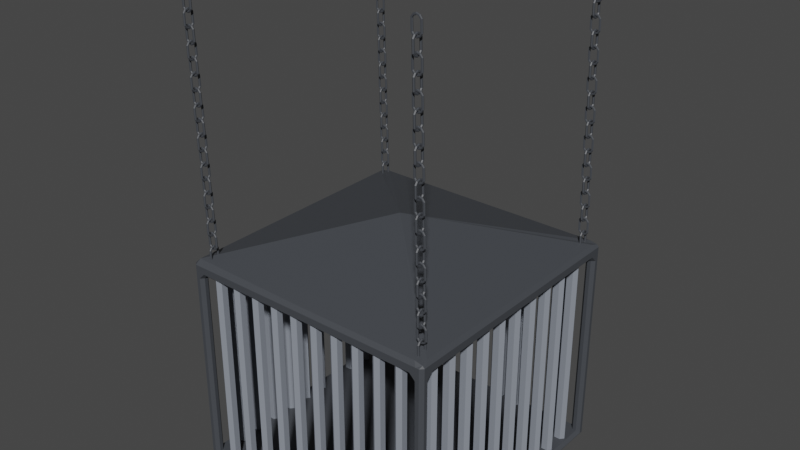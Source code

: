 # Source: Cage.blend  (saved by Blender 3.3.6; exported with 4.5.12 LTS)
import bpy
from mathutils import Matrix  # noqa: F401  (used for matrix-valued properties, if any)

bpy.ops.wm.read_factory_settings(use_empty=True)
scene = bpy.context.scene
scene.name = 'Scene'

# ---- collections
col_collection = bpy.data.collections.new('Collection'); scene.collection.children.link(col_collection)

# ---- materials (node trees are filled in below, after node groups)
mat_material = bpy.data.materials.new('Material')
mat_material.alpha_threshold = 0.0
mat_material.use_transparent_shadow = False
mat_material.roughness = 0.5
mat_material.line_color = (0.0, 0.0, 0.0, 1.0)
mat_material_001 = bpy.data.materials.new('Material.001')
mat_material_001.use_transparent_shadow = False
mat_material_002 = bpy.data.materials.new('Material.002')
mat_material_002.use_transparent_shadow = False
mat_material_003 = bpy.data.materials.new('Material.003')
mat_material_003.use_transparent_shadow = False
mat_material_004 = bpy.data.materials.new('Material.004')
mat_material_004.use_transparent_shadow = False
mat_material_005 = bpy.data.materials.new('Material.005')
mat_material_005.use_transparent_shadow = False

# ---- material node trees
mat_material.use_nodes = True; mat_material.node_tree.nodes.clear()
_N = mat_material.node_tree.nodes; _L = mat_material.node_tree.links
n0 = _N.new('ShaderNodeOutputMaterial'); n0.name = 'Material Output'; n0.location = (300, 300)
n1 = _N.new('ShaderNodeBsdfPrincipled'); n1.name = 'Principled BSDF'; n1.location = (10, 300)
n1.distribution = 'GGX'
n1.subsurface_method = 'RANDOM_WALK_SKIN'
n1.inputs[0].default_value = (0.05613, 0.06125, 0.07036, 1.0)
n1.inputs[3].default_value = 1.45
n1.inputs[27].default_value = (0.0, 0.0, 0.0, 1.0)
n1.inputs[28].default_value = 1.0
_L.new(n1.outputs[0], n0.inputs[0])
n0.is_active_output = True
mat_material_001.use_nodes = True; mat_material_001.node_tree.nodes.clear()
_N = mat_material_001.node_tree.nodes; _L = mat_material_001.node_tree.links
n0 = _N.new('ShaderNodeBsdfPrincipled'); n0.name = 'Principled BSDF'; n0.location = (10, 300)
n0.distribution = 'GGX'
n0.subsurface_method = 'RANDOM_WALK_SKIN'
n0.inputs[0].default_value = (0.2384, 0.2623, 0.305, 1.0)
n0.inputs[3].default_value = 1.45
n0.inputs[27].default_value = (0.0, 0.0, 0.0, 1.0)
n0.inputs[28].default_value = 1.0
n1 = _N.new('ShaderNodeOutputMaterial'); n1.name = 'Material Output'; n1.location = (300, 300)
_L.new(n0.outputs[0], n1.inputs[0])
n1.is_active_output = True
mat_material_002.use_nodes = True; mat_material_002.node_tree.nodes.clear()
_N = mat_material_002.node_tree.nodes; _L = mat_material_002.node_tree.links
n0 = _N.new('ShaderNodeBsdfPrincipled'); n0.name = 'Principled BSDF'; n0.location = (10, 300)
n0.distribution = 'GGX'
n0.subsurface_method = 'RANDOM_WALK_SKIN'
n0.inputs[0].default_value = (0.2384, 0.2623, 0.305, 1.0)
n0.inputs[3].default_value = 1.45
n0.inputs[27].default_value = (0.0, 0.0, 0.0, 1.0)
n0.inputs[28].default_value = 1.0
n1 = _N.new('ShaderNodeOutputMaterial'); n1.name = 'Material Output'; n1.location = (300, 300)
_L.new(n0.outputs[0], n1.inputs[0])
n1.is_active_output = True
mat_material_003.use_nodes = True; mat_material_003.node_tree.nodes.clear()
_N = mat_material_003.node_tree.nodes; _L = mat_material_003.node_tree.links
n0 = _N.new('ShaderNodeBsdfPrincipled'); n0.name = 'Principled BSDF'; n0.location = (10, 300)
n0.distribution = 'GGX'
n0.subsurface_method = 'RANDOM_WALK_SKIN'
n0.inputs[0].default_value = (0.2384, 0.2623, 0.305, 1.0)
n0.inputs[3].default_value = 1.45
n0.inputs[27].default_value = (0.0, 0.0, 0.0, 1.0)
n0.inputs[28].default_value = 1.0
n1 = _N.new('ShaderNodeOutputMaterial'); n1.name = 'Material Output'; n1.location = (300, 300)
_L.new(n0.outputs[0], n1.inputs[0])
n1.is_active_output = True
mat_material_004.use_nodes = True; mat_material_004.node_tree.nodes.clear()
_N = mat_material_004.node_tree.nodes; _L = mat_material_004.node_tree.links
n0 = _N.new('ShaderNodeBsdfPrincipled'); n0.name = 'Principled BSDF'; n0.location = (10, 300)
n0.distribution = 'GGX'
n0.subsurface_method = 'RANDOM_WALK_SKIN'
n0.inputs[0].default_value = (0.2384, 0.2623, 0.305, 1.0)
n0.inputs[3].default_value = 1.45
n0.inputs[27].default_value = (0.0, 0.0, 0.0, 1.0)
n0.inputs[28].default_value = 1.0
n1 = _N.new('ShaderNodeOutputMaterial'); n1.name = 'Material Output'; n1.location = (300, 300)
_L.new(n0.outputs[0], n1.inputs[0])
n1.is_active_output = True
mat_material_005.use_nodes = True; mat_material_005.node_tree.nodes.clear()
_N = mat_material_005.node_tree.nodes; _L = mat_material_005.node_tree.links
n0 = _N.new('ShaderNodeBsdfPrincipled'); n0.name = 'Principled BSDF'; n0.location = (10, 300)
n0.distribution = 'GGX'
n0.subsurface_method = 'RANDOM_WALK_SKIN'
n0.inputs[0].default_value = (0.05613, 0.06125, 0.07036, 1.0)
n0.inputs[3].default_value = 1.45
n0.inputs[27].default_value = (0.0, 0.0, 0.0, 1.0)
n0.inputs[28].default_value = 1.0
n1 = _N.new('ShaderNodeOutputMaterial'); n1.name = 'Material Output'; n1.location = (300, 300)
_L.new(n0.outputs[0], n1.inputs[0])
n1.is_active_output = True

# ---- world
world_world = bpy.data.worlds.new('World'); scene.world = world_world
world_world.use_nodes = True; world_world.node_tree.nodes.clear()
_N = world_world.node_tree.nodes; _L = world_world.node_tree.links
n0 = _N.new('ShaderNodeOutputWorld'); n0.name = 'World Output'; n0.location = (300, 300)
n1 = _N.new('ShaderNodeBackground'); n1.name = 'Background'; n1.location = (10, 300)
n1.inputs[0].default_value = (0.05088, 0.05088, 0.05088, 1.0)
_L.new(n1.outputs[0], n0.inputs[0])
n0.is_active_output = True
world_world.color = (0.05088, 0.05088, 0.05088)
world_world.use_sun_shadow = False
world_world.sun_shadow_jitter_overblur = 0.0

# ---- meshes
me_cube = bpy.data.meshes.new('Cube')
me_cube.from_pydata([(-0.0003852, 0.0009043, 16.84), (-0.0003852, 0.0009043, 19.29), (9.761, 10.0, 0.2641), (10.0, 9.761, 0.2641), (9.761, 9.761, -0.2641), (9.761, 10.0, -0.02513), (10.0, 9.761, -0.02513), (10.0, -9.761, 0.2641), (9.761, -10.0, 0.2641), (10.0, -9.761, -0.02513), (9.761, -10.0, -0.02513), (9.761, -9.761, -0.2641), (-10.0, 9.761, 0.2641), (-9.761, 10.0, 0.2641), (-10.0, 9.761, -0.02513), (-9.761, 10.0, -0.02513), (-9.761, 9.761, -0.2641), (-9.761, -10.0, 0.2641), (-10.0, -9.761, 0.2641), (-9.761, -9.761, -0.2641), (-9.761, -10.0, -0.02513), (-10.0, -9.761, -0.02513), (9.25, -9.489, 0.2641), (9.489, -9.25, 0.2641), (9.25, -9.011, 0.2641), (9.011, -9.25, 0.2641), (-9.489, -9.25, 0.2641), (-9.25, -9.489, 0.2641), (-9.011, -9.25, 0.2641), (-9.25, -9.011, 0.2641), (9.489, 9.25, 0.2641), (9.25, 9.489, 0.2641), (9.011, 9.25, 0.2641), (9.25, 9.011, 0.2641), (-9.25, 9.489, 0.2641), (-9.489, 9.25, 0.2641), (-9.25, 9.011, 0.2641), (-9.011, 9.25, 0.2641), (10.0, 9.488, 0.02513), (9.761, 9.249, 0.2641), (9.25, 9.761, 0.2641), (9.489, 10.0, 0.02513), (-9.761, 9.249, 0.2641), (-10.0, 9.488, 0.02513), (-9.489, 10.0, 0.02513), (-9.25, 9.761, 0.2641), (-9.25, -9.761, 0.2641), (-9.489, -10.0, 0.02513), (-10.0, -9.489, 0.02513), (-9.761, -9.25, 0.2641), (9.761, -9.25, 0.2641), (10.0, -9.489, 0.02513), (9.488, -10.0, 0.02513), (9.25, -9.761, 0.2641), (-9.489, -10.0, 15.52), (-9.489, -10.0, 15.05), (-9.25, -9.761, 15.05), (-9.011, -9.761, 15.29), (-9.011, -10.0, 15.52), (-9.761, -10.0, 15.52), (-10.0, -9.761, 15.52), (-10.0, -9.761, 15.05), (-9.761, -10.0, 15.05), (10.0, -9.489, 15.52), (10.0, -9.489, 15.05), (9.761, -9.25, 15.05), (9.761, -9.011, 15.29), (10.0, -9.011, 15.52), (10.0, -9.761, 15.52), (9.761, -10.0, 15.52), (9.761, -10.0, 15.05), (10.0, -9.761, 15.05), (-10.0, 9.488, 15.52), (-10.0, 9.488, 15.05), (-9.761, 9.249, 15.05), (-9.761, 9.01, 15.29), (-10.0, 9.01, 15.52), (-10.0, 9.761, 15.52), (-9.761, 10.0, 15.52), (-9.761, 10.0, 15.05), (-10.0, 9.761, 15.05), (9.489, 10.0, 15.52), (9.489, 10.0, 15.05), (9.25, 9.761, 15.05), (9.011, 9.761, 15.29), (9.011, 10.0, 15.52), (9.761, 10.0, 15.52), (10.0, 9.761, 15.52), (10.0, 9.761, 15.05), (9.761, 10.0, 15.05), (10.0, 9.488, 15.52), (10.0, 9.01, 15.52), (9.761, 9.01, 15.29), (9.761, 9.249, 15.05), (10.0, 9.488, 15.05), (9.25, 9.489, 15.05), (9.489, 9.25, 15.05), (9.35, 9.019, 15.26), (-9.489, 10.0, 15.52), (-9.011, 10.0, 15.52), (-9.011, 9.761, 15.29), (-9.25, 9.761, 15.05), (-9.489, 10.0, 15.05), (-9.208, 9.208, 15.42), (-9.489, 9.25, 15.05), (-9.25, 9.489, 15.05), (-10.0, -9.489, 15.52), (-10.0, -9.011, 15.52), (-9.761, -9.011, 15.29), (-9.761, -9.25, 15.05), (-10.0, -9.489, 15.05), (-9.208, -9.208, 15.42), (-9.25, -9.489, 15.05), (-9.489, -9.25, 15.05), (9.488, -10.0, 15.52), (9.01, -10.0, 15.52), (9.011, -9.761, 15.29), (9.25, -9.761, 15.05), (9.488, -10.0, 15.05), (9.489, -9.25, 15.05), (9.25, -9.489, 15.05), (9.025, -9.134, 15.32), (-9.721, -9.598, 16.37), (-9.489, -10.0, 16.05), (-9.011, -10.0, 16.05), (-10.0, -9.761, 16.05), (-9.761, -10.0, 16.05), (9.771, -9.25, 16.35), (10.0, -9.489, 16.05), (10.0, -9.011, 16.05), (9.857, -9.771, 16.22), (9.761, -10.0, 16.05), (10.0, -9.761, 16.05), (-9.771, 9.249, 16.35), (-10.0, 9.488, 16.05), (-10.0, 9.01, 16.05), (-9.857, 9.771, 16.22), (-9.761, 10.0, 16.05), (-10.0, 9.761, 16.05), (9.25, 9.771, 16.35), (9.489, 10.0, 16.05), (9.011, 10.0, 16.05), (10.0, 9.761, 16.05), (9.761, 10.0, 16.05), (9.857, 9.771, 16.22), (9.771, 9.249, 16.35), (10.0, 9.01, 16.05), (10.0, 9.488, 16.05), (-9.25, 9.771, 16.35), (-9.011, 10.0, 16.05), (-9.489, 10.0, 16.05), (-10.0, -9.011, 16.05), (-10.0, -9.489, 16.05), (9.249, -9.771, 16.35), (9.01, -10.0, 16.05), (9.488, -10.0, 16.05), (9.767, -0.0003567, 15.35), (9.996, -0.0003862, 15.52), (9.996, -0.0003862, 16.05), (9.767, -0.0003567, 16.35), (-9.769, -0.000759, 15.35), (-9.997, -0.000798, 15.52), (-9.769, -0.000759, 16.35), (-9.997, -0.000798, 16.05), (-0.0002854, 10.0, 15.52), (-0.0002877, 9.772, 15.35), (-0.0002877, 9.772, 16.35), (-0.0002854, 10.0, 16.05), (-0.0001893, -9.997, 15.52), (-0.0001938, -9.768, 15.35), (-0.0001938, -9.768, 16.35), (-0.0001893, -9.997, 16.05)], [], [(52, 8, 70, 118), (12, 43, 73, 80), (10, 8, 52, 47, 17, 20), (38, 3, 88, 94), (2, 41, 82, 89), (22, 53, 117, 120), (16, 4, 11, 19), (33, 32, 37, 36, 29, 28, 25, 24), (98, 78, 137, 150), (59, 54, 123, 126), (30, 39, 93, 96), (42, 35, 104, 74), (6, 3, 38, 51, 7, 9), (26, 49, 109, 113), (129, 67, 157, 158), (50, 23, 119, 65), (99, 149, 167, 164), (66, 121, 0, 156), (28, 27, 46, 53, 22, 25), (32, 31, 40, 45, 34, 37), (48, 18, 61, 110), (34, 45, 101, 105), (46, 27, 112, 56), (21, 18, 48, 43, 12, 14), (40, 31, 95, 83), (7, 51, 64, 71), (24, 23, 50, 39, 30, 33), (44, 13, 79, 102), (17, 47, 55, 62), (36, 35, 42, 49, 26, 29), (135, 76, 161, 163), (68, 63, 128, 132), (141, 85, 164, 167), (121, 116, 169, 0), (97, 92, 156, 0), (130, 127, 159, 1), (90, 87, 142, 147), (77, 72, 134, 138), (103, 100, 165, 0), (121, 130, 1, 0), (86, 81, 140, 143), (124, 58, 168, 171), (0, 160, 161, 163, 162, 1), (153, 130, 1, 170), (114, 69, 131, 155), (122, 170, 1), (157, 156, 0, 1, 159, 158), (91, 146, 158, 157), (144, 97, 0, 1), (0, 165, 164, 167, 166, 1), (107, 151, 163, 161), (111, 122, 1, 0), (75, 103, 0, 160), (111, 108, 160, 0), (148, 136, 1, 166), (0, 169, 168, 171, 170, 1), (103, 136, 1, 0), (144, 139, 166, 1), (145, 144, 1, 159), (84, 97, 0, 165), (136, 133, 162, 1), (115, 154, 171, 168), (106, 60, 125, 152), (57, 111, 0, 169), (122, 1, 162), (4, 5, 6), (9, 10, 11), (14, 15, 16), (19, 20, 21), (22, 23, 24, 25), (26, 27, 28, 29), (30, 31, 32, 33), (34, 35, 36, 37), (54, 55, 56, 57, 58), (59, 60, 61, 62), (63, 64, 65, 66, 67), (68, 69, 70, 71), (72, 73, 74, 75, 76), (77, 78, 79, 80), (81, 82, 83, 84, 85), (86, 87, 88, 89), (90, 91, 92, 93, 94), (95, 96, 97), (98, 99, 100, 101, 102), (103, 104, 105), (106, 107, 108, 109, 110), (111, 112, 113), (114, 115, 116, 117, 118), (119, 120, 121), (122, 123, 124), (125, 126, 122), (127, 128, 129), (130, 131, 132), (133, 134, 135), (136, 137, 138), (139, 140, 141), (142, 143, 144), (145, 146, 147), (148, 149, 150), (122, 151, 152), (153, 154, 155), (16, 19, 21, 14), (4, 16, 15, 5), (3, 6, 5, 2), (20, 17, 18, 21), (8, 10, 9, 7), (13, 15, 14, 12), (19, 11, 10, 20), (11, 4, 6, 9), (53, 46, 47, 52), (54, 59, 62, 55), (39, 50, 51, 38), (45, 40, 41, 44), (49, 42, 43, 48), (63, 68, 71, 64), (72, 77, 80, 73), (81, 86, 89, 82), (87, 90, 94, 88), (97, 84, 83, 95), (96, 93, 92, 97), (78, 98, 102, 79), (105, 101, 100, 103), (103, 75, 74, 104), (60, 106, 110, 61), (111, 57, 56, 112), (113, 109, 108, 111), (69, 114, 118, 70), (120, 117, 116, 121), (121, 66, 65, 119), (40, 83, 82, 41), (88, 3, 2, 89), (44, 102, 101, 45), (104, 35, 34, 105), (73, 43, 42, 74), (93, 39, 38, 94), (17, 62, 61, 18), (109, 49, 48, 110), (26, 113, 112, 27), (55, 47, 46, 56), (30, 96, 95, 31), (50, 65, 64, 51), (70, 8, 7, 71), (117, 53, 52, 118), (119, 23, 22, 120), (79, 13, 12, 80), (122, 126, 123), (127, 130, 132, 128), (133, 136, 138, 134), (139, 144, 143, 140), (144, 145, 147, 142), (136, 148, 150, 137), (122, 152, 125), (130, 153, 155, 131), (128, 63, 67, 129), (98, 150, 149, 99), (131, 69, 68, 132), (134, 72, 76, 135), (137, 78, 77, 138), (59, 126, 125, 60), (151, 107, 106, 152), (85, 141, 140, 81), (142, 87, 86, 143), (123, 54, 58, 124), (146, 91, 90, 147), (154, 115, 114, 155), (66, 156, 157, 67), (159, 127, 129, 158), (158, 146, 145, 159), (91, 157, 156, 92), (161, 76, 75, 160), (163, 151, 122, 162), (107, 161, 160, 108), (162, 133, 135, 163), (99, 164, 165, 100), (148, 166, 167, 149), (141, 167, 166, 139), (153, 170, 171, 154), (169, 116, 115, 168), (170, 122, 124, 171), (164, 85, 84, 165), (168, 58, 57, 169), (15, 13, 44, 41, 2, 5)])
_uv = me_cube.uv_layers.new(name='UVMap')
_uv.uv.foreach_set('vector', [0.625, 0.7564, 0.625, 0.753, 0.625, 0.753, 0.625, 0.7564, 0.625, 0.247, 0.625, 0.2436, 0.625, 0.2436, 0.625, 0.247, 0.4881, 0.753, 0.625, 0.753, 0.5119, 0.7564, 0.5119, 0.9936, 0.625, 0.997, 0.4881, 0.997, 0.625, 0.5064, 0.625, 0.503, 0.625, 0.503, 0.625, 0.5064, 0.625, 0.497, 0.625, 0.4936, 0.625, 0.4936, 0.625, 0.497, 0.625, 0.753, 0.625, 0.7564, 0.625, 0.7564, 0.625, 0.753, 0.128, 0.503, 0.372, 0.503, 0.372, 0.747, 0.128, 0.747, 0.625, 0.5032, 0.6282, 0.5, 0.8718, 0.5, 0.875, 0.5032, 0.875, 0.7468, 0.8718, 0.75, 0.6282, 0.75, 0.625, 0.7468, 0.625, 0.2564, 0.625, 0.253, 0.625, 0.253, 0.625, 0.2564, 0.625, 0.997, 0.625, 0.9936, 0.625, 0.9936, 0.625, 0.997, 0.625, 0.503, 0.625, 0.5064, 0.625, 0.5064, 0.625, 0.503, 0.625, 0.2436, 0.625, 0.247, 0.625, 0.247, 0.625, 0.2436, 0.4881, 0.503, 0.625, 0.503, 0.5119, 0.5064, 0.5119, 0.7436, 0.625, 0.747, 0.4881, 0.747, 0.625, 0.002985, 0.625, 0.006384, 0.625, 0.006384, 0.625, 0.002985, 0.625, 0.7406, 0.625, 0.7406, 0.625, 0.7406, 0.625, 0.7406, 0.625, 0.7436, 0.625, 0.747, 0.625, 0.747, 0.625, 0.7436, 0.625, 0.2594, 0.625, 0.2594, 0.625, 0.2594, 0.625, 0.2594, 0.625, 0.7429, 0.625, 0.7505, 0.625, 0.75, 0.625, 0.7408, 0.625, 0.9968, 0.625, 0.997, 0.625, 0.9936, 0.625, 0.7564, 0.625, 0.753, 0.625, 0.7532, 0.625, 0.4968, 0.625, 0.497, 0.625, 0.4936, 0.625, 0.2564, 0.625, 0.253, 0.625, 0.2532, 0.625, 0.006383, 0.625, 0.002987, 0.625, 0.002987, 0.625, 0.006383, 0.625, 0.253, 0.625, 0.2564, 0.625, 0.2564, 0.625, 0.253, 0.625, 0.9936, 0.625, 0.997, 0.625, 0.997, 0.625, 0.9936, 0.4881, 0.002987, 0.625, 0.002987, 0.5119, 0.006383, 0.5119, 0.2436, 0.625, 0.247, 0.4881, 0.247, 0.625, 0.4936, 0.625, 0.497, 0.625, 0.497, 0.625, 0.4936, 0.625, 0.747, 0.625, 0.7436, 0.625, 0.7436, 0.625, 0.747, 0.625, 0.7468, 0.625, 0.747, 0.625, 0.7436, 0.625, 0.5064, 0.625, 0.503, 0.625, 0.5032, 0.625, 0.2564, 0.625, 0.253, 0.625, 0.253, 0.625, 0.2564, 0.625, 0.997, 0.625, 0.9936, 0.625, 0.9936, 0.625, 0.997, 0.625, 0.2468, 0.625, 0.247, 0.625, 0.2436, 0.625, 0.006384, 0.625, 0.002985, 0.625, 0.003229, 0.625, 0.2406, 0.625, 0.2406, 0.625, 0.2406, 0.625, 0.2406, 0.625, 0.747, 0.625, 0.7436, 0.625, 0.7436, 0.625, 0.747, 0.625, 0.4906, 0.625, 0.4906, 0.625, 0.4906, 0.625, 0.4906, 0.625, 0.7507, 0.625, 0.7571, 0.625, 0.7592, 0.625, 0.75, 0.625, 0.5026, 0.625, 0.5071, 0.625, 0.5092, 0.625, 0.5, 0.625, 0.7487, 0.625, 0.7448, 0.625, 0.7408, 0.625, 0.75, 0.625, 0.5064, 0.625, 0.503, 0.625, 0.503, 0.625, 0.5064, 0.625, 0.247, 0.625, 0.2436, 0.625, 0.2436, 0.625, 0.247, 0.625, 0.2498, 0.625, 0.2571, 0.625, 0.2592, 0.625, 0.25, 0.625, 0.75, 0.625, 0.75, 0.625, 0.75, 0.625, 0.75, 0.625, 0.497, 0.625, 0.4936, 0.625, 0.4936, 0.625, 0.497, 0.625, 0.9906, 0.625, 0.9906, 0.625, 0.9906, 0.625, 0.9906, 0.625, 0.0, 0.625, 0.009155, 0.625, 0.00937, 0.625, 0.00937, 0.625, 0.009155, 0.625, 0.0, 0.625, 0.7552, 0.625, 0.7495, 0.625, 0.75, 0.625, 0.7592, 0.625, 0.7564, 0.625, 0.753, 0.625, 0.753, 0.625, 0.7564, 0.625, 0.5455, 0.625, 0.9679, 0.625, 0.0, 0.625, 0.7406, 0.625, 0.7408, 0.625, 0.75, 0.625, 0.75, 0.625, 0.7408, 0.625, 0.7406, 0.625, 0.5094, 0.625, 0.5094, 0.625, 0.5094, 0.625, 0.5094, 0.625, 0.5, 0.625, 0.5, 0.625, 0.5, 0.625, 0.5, 0.625, 0.25, 0.625, 0.2592, 0.625, 0.2594, 0.625, 0.2594, 0.625, 0.2592, 0.625, 0.25, 0.625, 0.00937, 0.625, 0.00937, 0.625, 0.00937, 0.625, 0.00937, 0.625, 1.0, 0.625, 1.0, 0.625, 1.0, 0.625, 1.0, 0.625, 0.2429, 0.625, 0.2502, 0.625, 0.25, 0.625, 0.2408, 0.625, -0.000168, 0.625, 0.007063, 0.625, 0.009155, 0.625, 0.0, 0.625, 0.2552, 0.625, 0.2495, 0.625, 0.25, 0.625, 0.2592, 0.625, 0.75, 0.625, 0.7592, 0.625, 0.7594, 0.625, 0.7594, 0.625, 0.7592, 0.625, 0.75, 0.625, 0.25, 0.625, 0.25, 0.625, 0.25, 0.625, 0.25, 0.625, 0.5005, 0.625, 0.4948, 0.625, 0.4908, 0.625, 0.5, 0.625, 0.5052, 0.625, 0.5013, 0.625, 0.5, 0.625, 0.5092, 0.625, 0.4929, 0.625, 0.5013, 0.625, 0.5, 0.625, 0.4908, 0.625, 0.2487, 0.625, 0.2448, 0.625, 0.2408, 0.625, 0.25, 0.625, 0.7594, 0.625, 0.7594, 0.625, 0.7594, 0.625, 0.7594, 0.625, 0.006383, 0.625, 0.002987, 0.625, 0.002987, 0.625, 0.006383, 0.625, 0.9929, 0.625, 1.0, 0.625, 1.0, 0.625, 0.9908, 0.625, 0.00436, 0.625, 0.0, 0.625, 0.009155, 0.372, 0.503, 0.372, 0.5, 0.375, 0.503, 0.375, 0.747, 0.372, 0.75, 0.372, 0.747, 0.125, 0.503, 0.128, 0.5, 0.128, 0.503, 0.128, 0.747, 0.128, 0.75, 0.125, 0.747, 0.625, 0.753, 0.625, 0.75, 0.625, 0.75, 0.625, 0.7532, 0.625, 0.002985, 0.625, 0.0, 0.625, 0.0, 0.625, 0.003229, 0.625, 0.5, 0.625, 0.497, 0.625, 0.4968, 0.625, 0.5, 0.625, 0.25, 0.625, 0.247, 0.625, 0.2468, 0.625, 0.25, 0.625, 0.9936, 0.625, 0.9936, 0.625, 0.9936, 0.625, 0.9929, 0.625, 0.9906, 0.625, 0.0, 0.625, 0.002987, 0.625, 0.002987, 0.625, 0.0, 0.625, 0.7436, 0.625, 0.7436, 0.625, 0.7436, 0.625, 0.7429, 0.625, 0.7406, 0.625, 0.747, 0.625, 0.753, 0.625, 0.753, 0.625, 0.747, 0.625, 0.2436, 0.625, 0.2436, 0.625, 0.2436, 0.625, 0.2429, 0.625, 0.2406, 0.625, 0.247, 0.625, 0.253, 0.625, 0.253, 0.625, 0.247, 0.625, 0.4936, 0.625, 0.4936, 0.625, 0.4936, 0.625, 0.4929, 0.625, 0.4906, 0.625, 0.497, 0.625, 0.503, 0.625, 0.503, 0.625, 0.497, 0.625, 0.5064, 0.625, 0.5094, 0.625, 0.5071, 0.625, 0.5064, 0.625, 0.5064, 0.625, 0.5, 0.625, 0.503, 0.625, 0.5026, 0.625, 0.2564, 0.625, 0.2594, 0.625, 0.2571, 0.625, 0.2564, 0.625, 0.2564, 0.625, 0.25, 0.625, 0.247, 0.625, 0.25, 0.625, 0.006383, 0.625, 0.00937, 0.625, 0.007063, 0.625, 0.006384, 0.625, 0.006383, 0.625, 1.0, 0.625, 0.997, 0.625, 1.0, 0.625, 0.7564, 0.625, 0.7594, 0.625, 0.7571, 0.625, 0.7564, 0.625, 0.7564, 0.625, 0.75, 0.625, 0.753, 0.625, 0.7507, 0.625, 0.9906, 0.625, 0.9936, 0.625, 0.9906, 0.625, 0.002987, 0.625, 0.0, 0.625, 0.002861, 0.625, 0.7448, 0.625, 0.7436, 0.625, 0.7406, 0.625, 0.7518, 0.625, 0.753, 0.625, 0.75, 0.625, 0.2448, 0.625, 0.2436, 0.625, 0.2406, 0.625, 0.2471, 0.625, 0.25, 0.625, 0.247, 0.625, 0.4948, 0.625, 0.4936, 0.625, 0.4906, 0.625, 0.5, 0.625, 0.497, 0.625, 0.4982, 0.625, 0.5052, 0.625, 0.5094, 0.625, 0.5064, 0.625, 0.2552, 0.625, 0.2594, 0.625, 0.2564, 0.625, 0.005156, 0.625, 0.00937, 0.625, 0.006383, 0.625, 0.7552, 0.625, 0.7594, 0.625, 0.7564, 0.128, 0.503, 0.128, 0.747, 0.125, 0.747, 0.125, 0.503, 0.372, 0.503, 0.128, 0.503, 0.128, 0.5, 0.372, 0.5, 0.625, 0.503, 0.4881, 0.503, 0.4881, 0.497, 0.625, 0.497, 0.4881, 0.0, 0.625, 0.0, 0.625, 0.002987, 0.4881, 0.002987, 0.625, 0.753, 0.4881, 0.753, 0.4881, 0.747, 0.625, 0.747, 0.625, 0.253, 0.4881, 0.253, 0.4881, 0.247, 0.625, 0.247, 0.128, 0.747, 0.372, 0.747, 0.372, 0.75, 0.128, 0.75, 0.372, 0.747, 0.372, 0.503, 0.4881, 0.503, 0.4881, 0.747, 0.625, 0.7564, 0.625, 0.9936, 0.5119, 0.9936, 0.5119, 0.7564, 0.625, 0.9936, 0.625, 0.997, 0.625, 0.997, 0.625, 0.9936, 0.625, 0.5064, 0.625, 0.7436, 0.5119, 0.7436, 0.5119, 0.5064, 0.625, 0.2564, 0.625, 0.4936, 0.5119, 0.4936, 0.5119, 0.2564, 0.625, 0.006384, 0.625, 0.2436, 0.5119, 0.2436, 0.5119, 0.006383, 0.625, 0.7436, 0.625, 0.747, 0.625, 0.747, 0.625, 0.7436, 0.625, 0.2436, 0.625, 0.247, 0.625, 0.247, 0.625, 0.2436, 0.625, 0.4936, 0.625, 0.497, 0.625, 0.497, 0.625, 0.4936, 0.625, 0.503, 0.625, 0.5064, 0.625, 0.5064, 0.625, 0.503, 0.0, 0.0, 0.0, 0.0, 0.0, 0.0, 0.0, 0.0, 0.625, 0.503, 0.625, 0.5064, 0.625, 0.5071, 0.625, 0.5026, 0.625, 0.253, 0.625, 0.2564, 0.625, 0.2564, 0.625, 0.253, 0.625, 0.253, 0.625, 0.2564, 0.625, 0.2564, 0.625, 0.25, 0.625, 0.2502, 0.625, 0.2429, 0.625, 0.2436, 0.625, 0.247, 0.625, 0.002987, 0.625, 0.006383, 0.625, 0.006383, 0.625, 0.002987, 0.625, 1.0, 0.625, 0.9929, 0.625, 0.9936, 0.625, 0.997, 0.625, 0.002985, 0.625, 0.006384, 0.625, 0.006382, 0.625, 0.0, 0.625, 0.753, 0.625, 0.7564, 0.625, 0.7564, 0.625, 0.753, 0.625, 0.753, 0.625, 0.7564, 0.625, 0.7571, 0.625, 0.7507, 0.0, 0.0, 0.0, 0.0, 0.0, 0.0, 0.0, 0.0, 0.625, 0.4936, 0.625, 0.4936, 0.625, 0.4936, 0.625, 0.4936, 0.625, 0.503, 0.625, 0.503, 0.625, 0.497, 0.625, 0.497, 0.625, 0.2564, 0.625, 0.2564, 0.625, 0.2564, 0.625, 0.2564, 0.625, 0.247, 0.625, 0.247, 0.625, 0.253, 0.625, 0.253, 0.625, 0.2436, 0.625, 0.2436, 0.625, 0.2436, 0.625, 0.2436, 0.625, 0.5064, 0.625, 0.5064, 0.625, 0.5064, 0.625, 0.5064, 0.625, 0.0, 0.625, 0.0, 0.625, 0.002987, 0.625, 0.002987, 0.625, 0.006384, 0.625, 0.006384, 0.625, 0.006383, 0.625, 0.006383, 0.625, 0.002985, 0.625, 0.002985, 0.625, 0.0, 0.625, 0.0, 0.625, 0.9936, 0.625, 0.9936, 0.625, 0.9936, 0.625, 0.9936, 0.625, 0.503, 0.625, 0.503, 0.625, 0.497, 0.625, 0.497, 0.625, 0.7436, 0.625, 0.7436, 0.625, 0.7436, 0.625, 0.7436, 0.625, 0.753, 0.625, 0.753, 0.625, 0.747, 0.625, 0.747, 0.625, 0.7564, 0.625, 0.7564, 0.625, 0.7564, 0.625, 0.7564, 0.625, 0.747, 0.625, 0.747, 0.625, 0.753, 0.625, 0.753, 0.625, 0.253, 0.625, 0.253, 0.625, 0.247, 0.625, 0.247, 0.625, 1.0, 0.625, 0.997, 0.625, 0.9936, 0.625, 0.7448, 0.625, 0.7487, 0.625, 0.747, 0.625, 0.7436, 0.625, 0.2448, 0.625, 0.2487, 0.625, 0.247, 0.625, 0.2436, 0.625, 0.4948, 0.625, 0.5005, 0.625, 0.497, 0.625, 0.4936, 0.0, 0.0, 0.0, 0.0, 0.0, 0.0, 0.0, 0.0, 0.625, 0.2495, 0.625, 0.2552, 0.625, 0.2564, 0.625, 0.253, 0.0, 0.0, 0.0, 0.0, 0.0, 0.0, 0.625, 0.7495, 0.625, 0.7552, 0.625, 0.7564, 0.625, 0.753, 0.625, 0.7436, 0.625, 0.7436, 0.625, 0.7406, 0.625, 0.7406, 0.625, 0.2564, 0.625, 0.2564, 0.625, 0.2594, 0.625, 0.2594, 0.625, 0.753, 0.625, 0.753, 0.625, 0.747, 0.625, 0.747, 0.625, 0.2436, 0.625, 0.2436, 0.625, 0.2406, 0.625, 0.2406, 0.625, 0.253, 0.625, 0.253, 0.625, 0.247, 0.625, 0.247, 0.625, 0.0, 0.625, 0.0, 0.625, 0.002987, 0.625, 0.002987, 0.625, 0.00937, 0.625, 0.00937, 0.625, 0.006383, 0.625, 0.006383, 0.625, 0.4906, 0.625, 0.4906, 0.625, 0.4936, 0.625, 0.4936, 0.625, 0.503, 0.625, 0.503, 0.625, 0.497, 0.625, 0.497, 0.625, 0.9936, 0.625, 0.9936, 0.625, 0.9906, 0.625, 0.9906, 0.625, 0.5094, 0.625, 0.5094, 0.625, 0.5064, 0.625, 0.5064, 0.625, 0.7594, 0.625, 0.7594, 0.625, 0.7564, 0.625, 0.7564, 0.625, 0.7429, 0.625, 0.7408, 0.625, 0.7406, 0.625, 0.7406, 0.625, 0.7408, 0.625, 0.7448, 0.625, 0.7406, 0.625, 0.7406, 0.625, 0.5094, 0.625, 0.5094, 0.625, 0.5052, 0.625, 0.5092, 0.625, 0.5094, 0.625, 0.5094, 0.625, 0.5092, 0.625, 0.5071, 0.625, 0.2406, 0.625, 0.2406, 0.625, 0.2429, 0.625, 0.2408, 0.625, 0.00937, 0.625, 0.00937, 0.625, 0.005156, 0.625, 0.009155, 0.625, 0.00937, 0.625, 0.00937, 0.625, 0.009155, 0.625, 0.007063, 0.625, 0.2408, 0.625, 0.2448, 0.625, 0.2406, 0.625, 0.2406, 0.625, 0.2594, 0.625, 0.2594, 0.625, 0.2592, 0.625, 0.2571, 0.625, 0.2552, 0.625, 0.2592, 0.625, 0.2594, 0.625, 0.2594, 0.625, 0.4906, 0.625, 0.4906, 0.625, 0.4908, 0.625, 0.4948, 0.625, 0.7552, 0.625, 0.7592, 0.625, 0.7594, 0.625, 0.7594, 0.625, 0.7592, 0.625, 0.7571, 0.625, 0.7594, 0.625, 0.7594, 0.625, 0.9679, 0.625, 0.5455, 0.625, 0.9906, 0.625, 0.9906, 0.625, 0.4906, 0.625, 0.4906, 0.625, 0.4929, 0.625, 0.4908, 0.625, 0.9906, 0.625, 0.9906, 0.625, 0.9929, 0.625, 0.9908, 0.4881, 0.253, 0.625, 0.253, 0.5119, 0.2564, 0.5119, 0.4936, 0.625, 0.497, 0.4881, 0.497])
me_cube.materials.append(mat_material)
me_cube.use_mirror_vertex_groups = False
me_cube.update()
me_cylinder = bpy.data.meshes.new('Cylinder')
me_cylinder.from_pydata([(0.0, 0.4768, -7.322), (0.0, 0.4768, 8.636), (0.2939, 0.2384, -7.322), (0.2939, 0.2384, 8.636), (0.2939, -0.2384, -7.322), (0.2939, -0.2384, 8.636), (0.0, -0.4768, -7.322), (0.0, -0.4768, 8.636), (-0.2939, -0.2384, -7.322), (-0.2939, -0.2384, 8.636), (-0.2939, 0.2384, -7.322), (-0.2939, 0.2384, 8.636)], [], [(0, 1, 3, 2), (2, 3, 5, 4), (4, 5, 7, 6), (6, 7, 9, 8), (3, 1, 11, 9, 7, 5), (8, 9, 11, 10), (10, 11, 1, 0), (0, 2, 4, 6, 8, 10)])
_uv = me_cylinder.uv_layers.new(name='UVMap')
_uv.uv.foreach_set('vector', [1.0, 0.5, 1.0, 1.0, 0.8333, 1.0, 0.8333, 0.5, 0.8333, 0.5, 0.8333, 1.0, 0.6667, 1.0, 0.6667, 0.5, 0.6667, 0.5, 0.6667, 1.0, 0.5, 1.0, 0.5, 0.5, 0.5, 0.5, 0.5, 1.0, 0.3333, 1.0, 0.3333, 0.5, 0.4578, 0.37, 0.25, 0.49, 0.04215, 0.37, 0.04215, 0.13, 0.25, 0.01, 0.4578, 0.13, 0.3333, 0.5, 0.3333, 1.0, 0.1667, 1.0, 0.1667, 0.5, 0.1667, 0.5, 0.1667, 1.0, -8.941e-08, 1.0, -8.941e-08, 0.5, 0.75, 0.49, 0.9578, 0.37, 0.9578, 0.13, 0.75, 0.01, 0.5422, 0.13, 0.5422, 0.37])
me_cylinder.materials.append(mat_material_001)
me_cylinder.update()
me_cylinder_001 = bpy.data.meshes.new('Cylinder.001')
me_cylinder_001.from_pydata([(0.0, 0.4768, -7.322), (0.0, 0.4768, 8.636), (0.2939, 0.2384, -7.322), (0.2939, 0.2384, 8.636), (0.2939, -0.2384, -7.322), (0.2939, -0.2384, 8.636), (0.0, -0.4768, -7.322), (0.0, -0.4768, 8.636), (-0.2939, -0.2384, -7.322), (-0.2939, -0.2384, 8.636), (-0.2939, 0.2384, -7.322), (-0.2939, 0.2384, 8.636)], [], [(0, 1, 3, 2), (2, 3, 5, 4), (4, 5, 7, 6), (6, 7, 9, 8), (3, 1, 11, 9, 7, 5), (8, 9, 11, 10), (10, 11, 1, 0), (0, 2, 4, 6, 8, 10)])
_uv = me_cylinder_001.uv_layers.new(name='UVMap')
_uv.uv.foreach_set('vector', [1.0, 0.5, 1.0, 1.0, 0.8333, 1.0, 0.8333, 0.5, 0.8333, 0.5, 0.8333, 1.0, 0.6667, 1.0, 0.6667, 0.5, 0.6667, 0.5, 0.6667, 1.0, 0.5, 1.0, 0.5, 0.5, 0.5, 0.5, 0.5, 1.0, 0.3333, 1.0, 0.3333, 0.5, 0.4578, 0.37, 0.25, 0.49, 0.04215, 0.37, 0.04215, 0.13, 0.25, 0.01, 0.4578, 0.13, 0.3333, 0.5, 0.3333, 1.0, 0.1667, 1.0, 0.1667, 0.5, 0.1667, 0.5, 0.1667, 1.0, -8.941e-08, 1.0, -8.941e-08, 0.5, 0.75, 0.49, 0.9578, 0.37, 0.9578, 0.13, 0.75, 0.01, 0.5422, 0.13, 0.5422, 0.37])
me_cylinder_001.materials.append(mat_material_002)
me_cylinder_001.update()
me_cylinder_002 = bpy.data.meshes.new('Cylinder.002')
me_cylinder_002.from_pydata([(0.0, 0.4768, -7.322), (0.0, 0.4768, 8.636), (0.2939, 0.2384, -7.322), (0.2939, 0.2384, 8.636), (0.2939, -0.2384, -7.322), (0.2939, -0.2384, 8.636), (0.0, -0.4768, -7.322), (0.0, -0.4768, 8.636), (-0.2939, -0.2384, -7.322), (-0.2939, -0.2384, 8.636), (-0.2939, 0.2384, -7.322), (-0.2939, 0.2384, 8.636)], [], [(0, 1, 3, 2), (2, 3, 5, 4), (4, 5, 7, 6), (6, 7, 9, 8), (3, 1, 11, 9, 7, 5), (8, 9, 11, 10), (10, 11, 1, 0), (0, 2, 4, 6, 8, 10)])
_uv = me_cylinder_002.uv_layers.new(name='UVMap')
_uv.uv.foreach_set('vector', [1.0, 0.5, 1.0, 1.0, 0.8333, 1.0, 0.8333, 0.5, 0.8333, 0.5, 0.8333, 1.0, 0.6667, 1.0, 0.6667, 0.5, 0.6667, 0.5, 0.6667, 1.0, 0.5, 1.0, 0.5, 0.5, 0.5, 0.5, 0.5, 1.0, 0.3333, 1.0, 0.3333, 0.5, 0.4578, 0.37, 0.25, 0.49, 0.04215, 0.37, 0.04215, 0.13, 0.25, 0.01, 0.4578, 0.13, 0.3333, 0.5, 0.3333, 1.0, 0.1667, 1.0, 0.1667, 0.5, 0.1667, 0.5, 0.1667, 1.0, -8.941e-08, 1.0, -8.941e-08, 0.5, 0.75, 0.49, 0.9578, 0.37, 0.9578, 0.13, 0.75, 0.01, 0.5422, 0.13, 0.5422, 0.37])
me_cylinder_002.materials.append(mat_material_003)
me_cylinder_002.update()
me_cylinder_003 = bpy.data.meshes.new('Cylinder.003')
me_cylinder_003.from_pydata([(0.0, 0.4768, -7.322), (0.0, 0.4768, 8.636), (0.2939, 0.2384, -7.322), (0.2939, 0.2384, 8.636), (0.2939, -0.2384, -7.322), (0.2939, -0.2384, 8.636), (0.0, -0.4768, -7.322), (0.0, -0.4768, 8.636), (-0.2939, -0.2384, -7.322), (-0.2939, -0.2384, 8.636), (-0.2939, 0.2384, -7.322), (-0.2939, 0.2384, 8.636)], [], [(0, 1, 3, 2), (2, 3, 5, 4), (4, 5, 7, 6), (6, 7, 9, 8), (3, 1, 11, 9, 7, 5), (8, 9, 11, 10), (10, 11, 1, 0), (0, 2, 4, 6, 8, 10)])
_uv = me_cylinder_003.uv_layers.new(name='UVMap')
_uv.uv.foreach_set('vector', [1.0, 0.5, 1.0, 1.0, 0.8333, 1.0, 0.8333, 0.5, 0.8333, 0.5, 0.8333, 1.0, 0.6667, 1.0, 0.6667, 0.5, 0.6667, 0.5, 0.6667, 1.0, 0.5, 1.0, 0.5, 0.5, 0.5, 0.5, 0.5, 1.0, 0.3333, 1.0, 0.3333, 0.5, 0.4578, 0.37, 0.25, 0.49, 0.04215, 0.37, 0.04215, 0.13, 0.25, 0.01, 0.4578, 0.13, 0.3333, 0.5, 0.3333, 1.0, 0.1667, 1.0, 0.1667, 0.5, 0.1667, 0.5, 0.1667, 1.0, -8.941e-08, 1.0, -8.941e-08, 0.5, 0.75, 0.49, 0.9578, 0.37, 0.9578, 0.13, 0.75, 0.01, 0.5422, 0.13, 0.5422, 0.37])
me_cylinder_003.materials.append(mat_material_004)
me_cylinder_003.update()
me_torus_003 = bpy.data.meshes.new('Torus.003')
me_torus_003.from_pydata([(0.6198, -4.967e-09, 1.987e-09), (0.5823, -4.967e-09, 0.06495), (0.5073, -4.967e-09, 0.06495), (0.4698, -4.967e-09, 1.987e-09), (0.5073, -4.967e-09, -0.06495), (0.5823, -4.967e-09, -0.06495), (0.5482, 0.2204, 1.987e-09), (0.5178, 0.1984, 0.06495), (0.4572, 0.1543, 0.06495), (0.4268, 0.1323, 1.987e-09), (0.4572, 0.1543, -0.06495), (0.5178, 0.1984, -0.06495), (0.3607, 0.3566, 1.987e-09), (0.3491, 0.321, 0.06495), (0.3259, 0.2497, 0.06495), (0.3143, 0.214, 1.987e-09), (0.3259, 0.2497, -0.06495), (0.3491, 0.321, -0.06495), (-0.3607, 0.3566, 1.987e-09), (-0.3491, 0.321, 0.06495), (-0.3259, 0.2497, 0.06495), (-0.3143, 0.214, 1.987e-09), (-0.3259, 0.2497, -0.06495), (-0.3491, 0.321, -0.06495), (-0.5482, 0.2204, 1.987e-09), (-0.5178, 0.1984, 0.06495), (-0.4572, 0.1543, 0.06495), (-0.4268, 0.1323, 1.987e-09), (-0.4572, 0.1543, -0.06495), (-0.5178, 0.1984, -0.06495), (-0.6198, 2.782e-08, 1.987e-09), (-0.5823, 2.454e-08, 0.06495), (-0.5073, 1.798e-08, 0.06495), (-0.4698, 1.47e-08, 1.987e-09), (-0.5073, 1.798e-08, -0.06495), (-0.5823, 2.454e-08, -0.06495), (-0.5482, -0.2204, 1.987e-09), (-0.5178, -0.1984, 0.06495), (-0.4572, -0.1543, 0.06495), (-0.4268, -0.1323, 1.987e-09), (-0.4572, -0.1543, -0.06495), (-0.5178, -0.1984, -0.06495), (-0.3607, -0.3566, 1.987e-09), (-0.3491, -0.321, 0.06495), (-0.3259, -0.2497, 0.06495), (-0.3143, -0.214, 1.987e-09), (-0.3259, -0.2497, -0.06495), (-0.3491, -0.321, -0.06495), (0.3607, -0.3566, 1.987e-09), (0.3491, -0.321, 0.06495), (0.3259, -0.2497, 0.06495), (0.3143, -0.214, 1.987e-09), (0.3259, -0.2497, -0.06495), (0.3491, -0.321, -0.06495), (0.5482, -0.2204, 1.987e-09), (0.5178, -0.1984, 0.06495), (0.4572, -0.1543, 0.06495), (0.4268, -0.1323, 1.987e-09), (0.4572, -0.1543, -0.06495), (0.5178, -0.1984, -0.06495), (-0.2841, 1.238e-08, 4.967e-09), (-0.3216, 0.06495, 2.128e-09), (-0.3966, 0.06495, 2.128e-09), (-0.4341, 1.238e-08, 4.967e-09), (-0.3966, -0.06495, 7.806e-09), (-0.3216, -0.06495, 7.806e-09), (-0.3557, 2.746e-09, -0.2204), (-0.3861, 0.06495, -0.1984), (-0.4467, 0.06495, -0.1543), (-0.4771, 6.6e-09, -0.1323), (-0.4467, -0.06495, -0.1543), (-0.3861, -0.06495, -0.1984), (-0.5432, -3.209e-09, -0.3566), (-0.5548, 0.06495, -0.321), (-0.578, 0.06495, -0.2497), (-0.5896, 3.027e-09, -0.214), (-0.578, -0.06495, -0.2497), (-0.5548, -0.06495, -0.321), (-1.265, -3.209e-09, -0.3566), (-1.253, 0.06495, -0.321), (-1.23, 0.06495, -0.2497), (-1.218, 3.027e-09, -0.214), (-1.23, -0.06495, -0.2497), (-1.253, -0.06495, -0.321), (-1.452, 2.746e-09, -0.2204), (-1.422, 0.06495, -0.1984), (-1.361, 0.06495, -0.1543), (-1.331, 6.6e-09, -0.1323), (-1.361, -0.06495, -0.1543), (-1.422, -0.06495, -0.1984), (-1.524, 1.238e-08, -2.782e-08), (-1.486, 0.06495, -2.738e-08), (-1.411, 0.06495, -2.082e-08), (-1.374, 1.238e-08, -1.47e-08), (-1.411, -0.06495, -1.514e-08), (-1.486, -0.06495, -2.17e-08), (-1.452, 2.202e-08, 0.2204), (-1.422, 0.06495, 0.1984), (-1.361, 0.06495, 0.1543), (-1.331, 1.816e-08, 0.1323), (-1.361, -0.06495, 0.1543), (-1.422, -0.06495, 0.1984), (-1.265, 2.797e-08, 0.3566), (-1.253, 0.06495, 0.321), (-1.23, 0.06495, 0.2497), (-1.218, 2.173e-08, 0.214), (-1.23, -0.06495, 0.2497), (-1.253, -0.06495, 0.321), (-0.5432, 2.797e-08, 0.3566), (-0.5548, 0.06495, 0.321), (-0.578, 0.06495, 0.2497), (-0.5896, 2.173e-08, 0.214), (-0.578, -0.06495, 0.2497), (-0.5548, -0.06495, 0.321), (-0.3557, 2.202e-08, 0.2204), (-0.3861, 0.06495, 0.1984), (-0.4467, 0.06495, 0.1543), (-0.4771, 1.816e-08, 0.1323), (-0.4467, -0.06495, 0.1543), (-0.3861, -0.06495, 0.1984)], [], [(0, 6, 7, 1), (1, 7, 8, 2), (2, 8, 9, 3), (3, 9, 10, 4), (4, 10, 11, 5), (5, 11, 6, 0), (6, 12, 13, 7), (7, 13, 14, 8), (8, 14, 15, 9), (9, 15, 16, 10), (10, 16, 17, 11), (11, 17, 12, 6), (12, 18, 19, 13), (13, 19, 20, 14), (14, 20, 21, 15), (15, 21, 22, 16), (16, 22, 23, 17), (17, 23, 18, 12), (18, 24, 25, 19), (19, 25, 26, 20), (20, 26, 27, 21), (21, 27, 28, 22), (22, 28, 29, 23), (23, 29, 24, 18), (24, 30, 31, 25), (25, 31, 32, 26), (26, 32, 33, 27), (27, 33, 34, 28), (28, 34, 35, 29), (29, 35, 30, 24), (30, 36, 37, 31), (31, 37, 38, 32), (32, 38, 39, 33), (33, 39, 40, 34), (34, 40, 41, 35), (35, 41, 36, 30), (36, 42, 43, 37), (37, 43, 44, 38), (38, 44, 45, 39), (39, 45, 46, 40), (40, 46, 47, 41), (41, 47, 42, 36), (42, 48, 49, 43), (43, 49, 50, 44), (44, 50, 51, 45), (45, 51, 52, 46), (46, 52, 53, 47), (47, 53, 48, 42), (48, 54, 55, 49), (49, 55, 56, 50), (50, 56, 57, 51), (51, 57, 58, 52), (52, 58, 59, 53), (53, 59, 54, 48), (54, 0, 1, 55), (55, 1, 2, 56), (56, 2, 3, 57), (57, 3, 4, 58), (58, 4, 5, 59), (59, 5, 0, 54), (60, 66, 67, 61), (61, 67, 68, 62), (62, 68, 69, 63), (63, 69, 70, 64), (64, 70, 71, 65), (65, 71, 66, 60), (66, 72, 73, 67), (67, 73, 74, 68), (68, 74, 75, 69), (69, 75, 76, 70), (70, 76, 77, 71), (71, 77, 72, 66), (72, 78, 79, 73), (73, 79, 80, 74), (74, 80, 81, 75), (75, 81, 82, 76), (76, 82, 83, 77), (77, 83, 78, 72), (78, 84, 85, 79), (79, 85, 86, 80), (80, 86, 87, 81), (81, 87, 88, 82), (82, 88, 89, 83), (83, 89, 84, 78), (84, 90, 91, 85), (85, 91, 92, 86), (86, 92, 93, 87), (87, 93, 94, 88), (88, 94, 95, 89), (89, 95, 90, 84), (90, 96, 97, 91), (91, 97, 98, 92), (92, 98, 99, 93), (93, 99, 100, 94), (94, 100, 101, 95), (95, 101, 96, 90), (96, 102, 103, 97), (97, 103, 104, 98), (98, 104, 105, 99), (99, 105, 106, 100), (100, 106, 107, 101), (101, 107, 102, 96), (102, 108, 109, 103), (103, 109, 110, 104), (104, 110, 111, 105), (105, 111, 112, 106), (106, 112, 113, 107), (107, 113, 108, 102), (108, 114, 115, 109), (109, 115, 116, 110), (110, 116, 117, 111), (111, 117, 118, 112), (112, 118, 119, 113), (113, 119, 114, 108), (114, 60, 61, 115), (115, 61, 62, 116), (116, 62, 63, 117), (117, 63, 64, 118), (118, 64, 65, 119), (119, 65, 60, 114)])
_uv = me_torus_003.uv_layers.new(name='UVMap')
_uv.uv.foreach_set('vector', [0.6, 0.5, 0.7, 0.5, 0.7, 0.6667, 0.6, 0.6667, 0.6, 0.6667, 0.7, 0.6667, 0.7, 0.8333, 0.6, 0.8333, 0.6, 0.8333, 0.7, 0.8333, 0.7, 1.0, 0.6, 1.0, 0.6, -1.11e-16, 0.7, -1.11e-16, 0.7, 0.1667, 0.6, 0.1667, 0.6, 0.1667, 0.7, 0.1667, 0.7, 0.3333, 0.6, 0.3333, 0.6, 0.3333, 0.7, 0.3333, 0.7, 0.5, 0.6, 0.5, 0.7, 0.5, 0.8, 0.5, 0.8, 0.6667, 0.7, 0.6667, 0.7, 0.6667, 0.8, 0.6667, 0.8, 0.8333, 0.7, 0.8333, 0.7, 0.8333, 0.8, 0.8333, 0.8, 1.0, 0.7, 1.0, 0.7, -1.11e-16, 0.8, -1.11e-16, 0.8, 0.1667, 0.7, 0.1667, 0.7, 0.1667, 0.8, 0.1667, 0.8, 0.3333, 0.7, 0.3333, 0.7, 0.3333, 0.8, 0.3333, 0.8, 0.5, 0.7, 0.5, 0.8, 0.5, 0.9, 0.5, 0.9, 0.6667, 0.8, 0.6667, 0.8, 0.6667, 0.9, 0.6667, 0.9, 0.8333, 0.8, 0.8333, 0.8, 0.8333, 0.9, 0.8333, 0.9, 1.0, 0.8, 1.0, 0.8, -1.11e-16, 0.9, -1.11e-16, 0.9, 0.1667, 0.8, 0.1667, 0.8, 0.1667, 0.9, 0.1667, 0.9, 0.3333, 0.8, 0.3333, 0.8, 0.3333, 0.9, 0.3333, 0.9, 0.5, 0.8, 0.5, 0.9, 0.5, 1.0, 0.5, 1.0, 0.6667, 0.9, 0.6667, 0.9, 0.6667, 1.0, 0.6667, 1.0, 0.8333, 0.9, 0.8333, 0.9, 0.8333, 1.0, 0.8333, 1.0, 1.0, 0.9, 1.0, 0.9, -1.11e-16, 1.0, -1.11e-16, 1.0, 0.1667, 0.9, 0.1667, 0.9, 0.1667, 1.0, 0.1667, 1.0, 0.3333, 0.9, 0.3333, 0.9, 0.3333, 1.0, 0.3333, 1.0, 0.5, 0.9, 0.5, -1.11e-16, 0.5, 0.1, 0.5, 0.1, 0.6667, -1.11e-16, 0.6667, -1.11e-16, 0.6667, 0.1, 0.6667, 0.1, 0.8333, -1.11e-16, 0.8333, -1.11e-16, 0.8333, 0.1, 0.8333, 0.1, 1.0, -1.11e-16, 1.0, -1.11e-16, -1.11e-16, 0.1, -1.11e-16, 0.1, 0.1667, -1.11e-16, 0.1667, -1.11e-16, 0.1667, 0.1, 0.1667, 0.1, 0.3333, -1.11e-16, 0.3333, -1.11e-16, 0.3333, 0.1, 0.3333, 0.1, 0.5, -1.11e-16, 0.5, 0.1, 0.5, 0.2, 0.5, 0.2, 0.6667, 0.1, 0.6667, 0.1, 0.6667, 0.2, 0.6667, 0.2, 0.8333, 0.1, 0.8333, 0.1, 0.8333, 0.2, 0.8333, 0.2, 1.0, 0.1, 1.0, 0.1, -1.11e-16, 0.2, -1.11e-16, 0.2, 0.1667, 0.1, 0.1667, 0.1, 0.1667, 0.2, 0.1667, 0.2, 0.3333, 0.1, 0.3333, 0.1, 0.3333, 0.2, 0.3333, 0.2, 0.5, 0.1, 0.5, 0.2, 0.5, 0.3, 0.5, 0.3, 0.6667, 0.2, 0.6667, 0.2, 0.6667, 0.3, 0.6667, 0.3, 0.8333, 0.2, 0.8333, 0.2, 0.8333, 0.3, 0.8333, 0.3, 1.0, 0.2, 1.0, 0.2, -1.11e-16, 0.3, -1.11e-16, 0.3, 0.1667, 0.2, 0.1667, 0.2, 0.1667, 0.3, 0.1667, 0.3, 0.3333, 0.2, 0.3333, 0.2, 0.3333, 0.3, 0.3333, 0.3, 0.5, 0.2, 0.5, 0.3, 0.5, 0.4, 0.5, 0.4, 0.6667, 0.3, 0.6667, 0.3, 0.6667, 0.4, 0.6667, 0.4, 0.8333, 0.3, 0.8333, 0.3, 0.8333, 0.4, 0.8333, 0.4, 1.0, 0.3, 1.0, 0.3, -1.11e-16, 0.4, -1.11e-16, 0.4, 0.1667, 0.3, 0.1667, 0.3, 0.1667, 0.4, 0.1667, 0.4, 0.3333, 0.3, 0.3333, 0.3, 0.3333, 0.4, 0.3333, 0.4, 0.5, 0.3, 0.5, 0.4, 0.5, 0.5, 0.5, 0.5, 0.6667, 0.4, 0.6667, 0.4, 0.6667, 0.5, 0.6667, 0.5, 0.8333, 0.4, 0.8333, 0.4, 0.8333, 0.5, 0.8333, 0.5, 1.0, 0.4, 1.0, 0.4, -1.11e-16, 0.5, -1.11e-16, 0.5, 0.1667, 0.4, 0.1667, 0.4, 0.1667, 0.5, 0.1667, 0.5, 0.3333, 0.4, 0.3333, 0.4, 0.3333, 0.5, 0.3333, 0.5, 0.5, 0.4, 0.5, 0.5, 0.5, 0.6, 0.5, 0.6, 0.6667, 0.5, 0.6667, 0.5, 0.6667, 0.6, 0.6667, 0.6, 0.8333, 0.5, 0.8333, 0.5, 0.8333, 0.6, 0.8333, 0.6, 1.0, 0.5, 1.0, 0.5, -1.11e-16, 0.6, -1.11e-16, 0.6, 0.1667, 0.5, 0.1667, 0.5, 0.1667, 0.6, 0.1667, 0.6, 0.3333, 0.5, 0.3333, 0.5, 0.3333, 0.6, 0.3333, 0.6, 0.5, 0.5, 0.5, 0.6, 0.5, 0.7, 0.5, 0.7, 0.6667, 0.6, 0.6667, 0.6, 0.6667, 0.7, 0.6667, 0.7, 0.8333, 0.6, 0.8333, 0.6, 0.8333, 0.7, 0.8333, 0.7, 1.0, 0.6, 1.0, 0.6, -1.11e-16, 0.7, -1.11e-16, 0.7, 0.1667, 0.6, 0.1667, 0.6, 0.1667, 0.7, 0.1667, 0.7, 0.3333, 0.6, 0.3333, 0.6, 0.3333, 0.7, 0.3333, 0.7, 0.5, 0.6, 0.5, 0.7, 0.5, 0.8, 0.5, 0.8, 0.6667, 0.7, 0.6667, 0.7, 0.6667, 0.8, 0.6667, 0.8, 0.8333, 0.7, 0.8333, 0.7, 0.8333, 0.8, 0.8333, 0.8, 1.0, 0.7, 1.0, 0.7, -1.11e-16, 0.8, -1.11e-16, 0.8, 0.1667, 0.7, 0.1667, 0.7, 0.1667, 0.8, 0.1667, 0.8, 0.3333, 0.7, 0.3333, 0.7, 0.3333, 0.8, 0.3333, 0.8, 0.5, 0.7, 0.5, 0.8, 0.5, 0.9, 0.5, 0.9, 0.6667, 0.8, 0.6667, 0.8, 0.6667, 0.9, 0.6667, 0.9, 0.8333, 0.8, 0.8333, 0.8, 0.8333, 0.9, 0.8333, 0.9, 1.0, 0.8, 1.0, 0.8, -1.11e-16, 0.9, -1.11e-16, 0.9, 0.1667, 0.8, 0.1667, 0.8, 0.1667, 0.9, 0.1667, 0.9, 0.3333, 0.8, 0.3333, 0.8, 0.3333, 0.9, 0.3333, 0.9, 0.5, 0.8, 0.5, 0.9, 0.5, 1.0, 0.5, 1.0, 0.6667, 0.9, 0.6667, 0.9, 0.6667, 1.0, 0.6667, 1.0, 0.8333, 0.9, 0.8333, 0.9, 0.8333, 1.0, 0.8333, 1.0, 1.0, 0.9, 1.0, 0.9, -1.11e-16, 1.0, -1.11e-16, 1.0, 0.1667, 0.9, 0.1667, 0.9, 0.1667, 1.0, 0.1667, 1.0, 0.3333, 0.9, 0.3333, 0.9, 0.3333, 1.0, 0.3333, 1.0, 0.5, 0.9, 0.5, -1.11e-16, 0.5, 0.1, 0.5, 0.1, 0.6667, -1.11e-16, 0.6667, -1.11e-16, 0.6667, 0.1, 0.6667, 0.1, 0.8333, -1.11e-16, 0.8333, -1.11e-16, 0.8333, 0.1, 0.8333, 0.1, 1.0, -1.11e-16, 1.0, -1.11e-16, -1.11e-16, 0.1, -1.11e-16, 0.1, 0.1667, -1.11e-16, 0.1667, -1.11e-16, 0.1667, 0.1, 0.1667, 0.1, 0.3333, -1.11e-16, 0.3333, -1.11e-16, 0.3333, 0.1, 0.3333, 0.1, 0.5, -1.11e-16, 0.5, 0.1, 0.5, 0.2, 0.5, 0.2, 0.6667, 0.1, 0.6667, 0.1, 0.6667, 0.2, 0.6667, 0.2, 0.8333, 0.1, 0.8333, 0.1, 0.8333, 0.2, 0.8333, 0.2, 1.0, 0.1, 1.0, 0.1, -1.11e-16, 0.2, -1.11e-16, 0.2, 0.1667, 0.1, 0.1667, 0.1, 0.1667, 0.2, 0.1667, 0.2, 0.3333, 0.1, 0.3333, 0.1, 0.3333, 0.2, 0.3333, 0.2, 0.5, 0.1, 0.5, 0.2, 0.5, 0.3, 0.5, 0.3, 0.6667, 0.2, 0.6667, 0.2, 0.6667, 0.3, 0.6667, 0.3, 0.8333, 0.2, 0.8333, 0.2, 0.8333, 0.3, 0.8333, 0.3, 1.0, 0.2, 1.0, 0.2, -1.11e-16, 0.3, -1.11e-16, 0.3, 0.1667, 0.2, 0.1667, 0.2, 0.1667, 0.3, 0.1667, 0.3, 0.3333, 0.2, 0.3333, 0.2, 0.3333, 0.3, 0.3333, 0.3, 0.5, 0.2, 0.5, 0.3, 0.5, 0.4, 0.5, 0.4, 0.6667, 0.3, 0.6667, 0.3, 0.6667, 0.4, 0.6667, 0.4, 0.8333, 0.3, 0.8333, 0.3, 0.8333, 0.4, 0.8333, 0.4, 1.0, 0.3, 1.0, 0.3, -1.11e-16, 0.4, -1.11e-16, 0.4, 0.1667, 0.3, 0.1667, 0.3, 0.1667, 0.4, 0.1667, 0.4, 0.3333, 0.3, 0.3333, 0.3, 0.3333, 0.4, 0.3333, 0.4, 0.5, 0.3, 0.5, 0.4, 0.5, 0.5, 0.5, 0.5, 0.6667, 0.4, 0.6667, 0.4, 0.6667, 0.5, 0.6667, 0.5, 0.8333, 0.4, 0.8333, 0.4, 0.8333, 0.5, 0.8333, 0.5, 1.0, 0.4, 1.0, 0.4, -1.11e-16, 0.5, -1.11e-16, 0.5, 0.1667, 0.4, 0.1667, 0.4, 0.1667, 0.5, 0.1667, 0.5, 0.3333, 0.4, 0.3333, 0.4, 0.3333, 0.5, 0.3333, 0.5, 0.5, 0.4, 0.5, 0.5, 0.5, 0.6, 0.5, 0.6, 0.6667, 0.5, 0.6667, 0.5, 0.6667, 0.6, 0.6667, 0.6, 0.8333, 0.5, 0.8333, 0.5, 0.8333, 0.6, 0.8333, 0.6, 1.0, 0.5, 1.0, 0.5, -1.11e-16, 0.6, -1.11e-16, 0.6, 0.1667, 0.5, 0.1667, 0.5, 0.1667, 0.6, 0.1667, 0.6, 0.3333, 0.5, 0.3333, 0.5, 0.3333, 0.6, 0.3333, 0.6, 0.5, 0.5, 0.5])
me_torus_003.materials.append(mat_material_005)
me_torus_003.update()
me_torus_001 = bpy.data.meshes.new('Torus.001')
me_torus_001.from_pydata([(0.6198, -4.967e-09, 1.987e-09), (0.5823, -4.967e-09, 0.06495), (0.5073, -4.967e-09, 0.06495), (0.4698, -4.967e-09, 1.987e-09), (0.5073, -4.967e-09, -0.06495), (0.5823, -4.967e-09, -0.06495), (0.5482, 0.2204, 1.987e-09), (0.5178, 0.1984, 0.06495), (0.4572, 0.1543, 0.06495), (0.4268, 0.1323, 1.987e-09), (0.4572, 0.1543, -0.06495), (0.5178, 0.1984, -0.06495), (0.3607, 0.3566, 1.987e-09), (0.3491, 0.321, 0.06495), (0.3259, 0.2497, 0.06495), (0.3143, 0.214, 1.987e-09), (0.3259, 0.2497, -0.06495), (0.3491, 0.321, -0.06495), (-0.3607, 0.3566, 1.987e-09), (-0.3491, 0.321, 0.06495), (-0.3259, 0.2497, 0.06495), (-0.3143, 0.214, 1.987e-09), (-0.3259, 0.2497, -0.06495), (-0.3491, 0.321, -0.06495), (-0.5482, 0.2204, 1.987e-09), (-0.5178, 0.1984, 0.06495), (-0.4572, 0.1543, 0.06495), (-0.4268, 0.1323, 1.987e-09), (-0.4572, 0.1543, -0.06495), (-0.5178, 0.1984, -0.06495), (-0.6198, 2.782e-08, 1.987e-09), (-0.5823, 2.454e-08, 0.06495), (-0.5073, 1.798e-08, 0.06495), (-0.4698, 1.47e-08, 1.987e-09), (-0.5073, 1.798e-08, -0.06495), (-0.5823, 2.454e-08, -0.06495), (-0.5482, -0.2204, 1.987e-09), (-0.5178, -0.1984, 0.06495), (-0.4572, -0.1543, 0.06495), (-0.4268, -0.1323, 1.987e-09), (-0.4572, -0.1543, -0.06495), (-0.5178, -0.1984, -0.06495), (-0.3607, -0.3566, 1.987e-09), (-0.3491, -0.321, 0.06495), (-0.3259, -0.2497, 0.06495), (-0.3143, -0.214, 1.987e-09), (-0.3259, -0.2497, -0.06495), (-0.3491, -0.321, -0.06495), (0.3607, -0.3566, 1.987e-09), (0.3491, -0.321, 0.06495), (0.3259, -0.2497, 0.06495), (0.3143, -0.214, 1.987e-09), (0.3259, -0.2497, -0.06495), (0.3491, -0.321, -0.06495), (0.5482, -0.2204, 1.987e-09), (0.5178, -0.1984, 0.06495), (0.4572, -0.1543, 0.06495), (0.4268, -0.1323, 1.987e-09), (0.4572, -0.1543, -0.06495), (0.5178, -0.1984, -0.06495), (-0.2841, 1.238e-08, 4.967e-09), (-0.3216, 0.06495, 2.128e-09), (-0.3966, 0.06495, 2.128e-09), (-0.4341, 1.238e-08, 4.967e-09), (-0.3966, -0.06495, 7.806e-09), (-0.3216, -0.06495, 7.806e-09), (-0.3557, 2.746e-09, -0.2204), (-0.3861, 0.06495, -0.1984), (-0.4467, 0.06495, -0.1543), (-0.4771, 6.6e-09, -0.1323), (-0.4467, -0.06495, -0.1543), (-0.3861, -0.06495, -0.1984), (-0.5432, -3.209e-09, -0.3566), (-0.5548, 0.06495, -0.321), (-0.578, 0.06495, -0.2497), (-0.5896, 3.027e-09, -0.214), (-0.578, -0.06495, -0.2497), (-0.5548, -0.06495, -0.321), (-1.265, -3.209e-09, -0.3566), (-1.253, 0.06495, -0.321), (-1.23, 0.06495, -0.2497), (-1.218, 3.027e-09, -0.214), (-1.23, -0.06495, -0.2497), (-1.253, -0.06495, -0.321), (-1.452, 2.746e-09, -0.2204), (-1.422, 0.06495, -0.1984), (-1.361, 0.06495, -0.1543), (-1.331, 6.6e-09, -0.1323), (-1.361, -0.06495, -0.1543), (-1.422, -0.06495, -0.1984), (-1.524, 1.238e-08, -2.782e-08), (-1.486, 0.06495, -2.738e-08), (-1.411, 0.06495, -2.082e-08), (-1.374, 1.238e-08, -1.47e-08), (-1.411, -0.06495, -1.514e-08), (-1.486, -0.06495, -2.17e-08), (-1.452, 2.202e-08, 0.2204), (-1.422, 0.06495, 0.1984), (-1.361, 0.06495, 0.1543), (-1.331, 1.816e-08, 0.1323), (-1.361, -0.06495, 0.1543), (-1.422, -0.06495, 0.1984), (-1.265, 2.797e-08, 0.3566), (-1.253, 0.06495, 0.321), (-1.23, 0.06495, 0.2497), (-1.218, 2.173e-08, 0.214), (-1.23, -0.06495, 0.2497), (-1.253, -0.06495, 0.321), (-0.5432, 2.797e-08, 0.3566), (-0.5548, 0.06495, 0.321), (-0.578, 0.06495, 0.2497), (-0.5896, 2.173e-08, 0.214), (-0.578, -0.06495, 0.2497), (-0.5548, -0.06495, 0.321), (-0.3557, 2.202e-08, 0.2204), (-0.3861, 0.06495, 0.1984), (-0.4467, 0.06495, 0.1543), (-0.4771, 1.816e-08, 0.1323), (-0.4467, -0.06495, 0.1543), (-0.3861, -0.06495, 0.1984)], [], [(0, 6, 7, 1), (1, 7, 8, 2), (2, 8, 9, 3), (3, 9, 10, 4), (4, 10, 11, 5), (5, 11, 6, 0), (6, 12, 13, 7), (7, 13, 14, 8), (8, 14, 15, 9), (9, 15, 16, 10), (10, 16, 17, 11), (11, 17, 12, 6), (12, 18, 19, 13), (13, 19, 20, 14), (14, 20, 21, 15), (15, 21, 22, 16), (16, 22, 23, 17), (17, 23, 18, 12), (18, 24, 25, 19), (19, 25, 26, 20), (20, 26, 27, 21), (21, 27, 28, 22), (22, 28, 29, 23), (23, 29, 24, 18), (24, 30, 31, 25), (25, 31, 32, 26), (26, 32, 33, 27), (27, 33, 34, 28), (28, 34, 35, 29), (29, 35, 30, 24), (30, 36, 37, 31), (31, 37, 38, 32), (32, 38, 39, 33), (33, 39, 40, 34), (34, 40, 41, 35), (35, 41, 36, 30), (36, 42, 43, 37), (37, 43, 44, 38), (38, 44, 45, 39), (39, 45, 46, 40), (40, 46, 47, 41), (41, 47, 42, 36), (42, 48, 49, 43), (43, 49, 50, 44), (44, 50, 51, 45), (45, 51, 52, 46), (46, 52, 53, 47), (47, 53, 48, 42), (48, 54, 55, 49), (49, 55, 56, 50), (50, 56, 57, 51), (51, 57, 58, 52), (52, 58, 59, 53), (53, 59, 54, 48), (54, 0, 1, 55), (55, 1, 2, 56), (56, 2, 3, 57), (57, 3, 4, 58), (58, 4, 5, 59), (59, 5, 0, 54), (60, 66, 67, 61), (61, 67, 68, 62), (62, 68, 69, 63), (63, 69, 70, 64), (64, 70, 71, 65), (65, 71, 66, 60), (66, 72, 73, 67), (67, 73, 74, 68), (68, 74, 75, 69), (69, 75, 76, 70), (70, 76, 77, 71), (71, 77, 72, 66), (72, 78, 79, 73), (73, 79, 80, 74), (74, 80, 81, 75), (75, 81, 82, 76), (76, 82, 83, 77), (77, 83, 78, 72), (78, 84, 85, 79), (79, 85, 86, 80), (80, 86, 87, 81), (81, 87, 88, 82), (82, 88, 89, 83), (83, 89, 84, 78), (84, 90, 91, 85), (85, 91, 92, 86), (86, 92, 93, 87), (87, 93, 94, 88), (88, 94, 95, 89), (89, 95, 90, 84), (90, 96, 97, 91), (91, 97, 98, 92), (92, 98, 99, 93), (93, 99, 100, 94), (94, 100, 101, 95), (95, 101, 96, 90), (96, 102, 103, 97), (97, 103, 104, 98), (98, 104, 105, 99), (99, 105, 106, 100), (100, 106, 107, 101), (101, 107, 102, 96), (102, 108, 109, 103), (103, 109, 110, 104), (104, 110, 111, 105), (105, 111, 112, 106), (106, 112, 113, 107), (107, 113, 108, 102), (108, 114, 115, 109), (109, 115, 116, 110), (110, 116, 117, 111), (111, 117, 118, 112), (112, 118, 119, 113), (113, 119, 114, 108), (114, 60, 61, 115), (115, 61, 62, 116), (116, 62, 63, 117), (117, 63, 64, 118), (118, 64, 65, 119), (119, 65, 60, 114)])
_uv = me_torus_001.uv_layers.new(name='UVMap')
_uv.uv.foreach_set('vector', [0.6, 0.5, 0.7, 0.5, 0.7, 0.6667, 0.6, 0.6667, 0.6, 0.6667, 0.7, 0.6667, 0.7, 0.8333, 0.6, 0.8333, 0.6, 0.8333, 0.7, 0.8333, 0.7, 1.0, 0.6, 1.0, 0.6, -1.11e-16, 0.7, -1.11e-16, 0.7, 0.1667, 0.6, 0.1667, 0.6, 0.1667, 0.7, 0.1667, 0.7, 0.3333, 0.6, 0.3333, 0.6, 0.3333, 0.7, 0.3333, 0.7, 0.5, 0.6, 0.5, 0.7, 0.5, 0.8, 0.5, 0.8, 0.6667, 0.7, 0.6667, 0.7, 0.6667, 0.8, 0.6667, 0.8, 0.8333, 0.7, 0.8333, 0.7, 0.8333, 0.8, 0.8333, 0.8, 1.0, 0.7, 1.0, 0.7, -1.11e-16, 0.8, -1.11e-16, 0.8, 0.1667, 0.7, 0.1667, 0.7, 0.1667, 0.8, 0.1667, 0.8, 0.3333, 0.7, 0.3333, 0.7, 0.3333, 0.8, 0.3333, 0.8, 0.5, 0.7, 0.5, 0.8, 0.5, 0.9, 0.5, 0.9, 0.6667, 0.8, 0.6667, 0.8, 0.6667, 0.9, 0.6667, 0.9, 0.8333, 0.8, 0.8333, 0.8, 0.8333, 0.9, 0.8333, 0.9, 1.0, 0.8, 1.0, 0.8, -1.11e-16, 0.9, -1.11e-16, 0.9, 0.1667, 0.8, 0.1667, 0.8, 0.1667, 0.9, 0.1667, 0.9, 0.3333, 0.8, 0.3333, 0.8, 0.3333, 0.9, 0.3333, 0.9, 0.5, 0.8, 0.5, 0.9, 0.5, 1.0, 0.5, 1.0, 0.6667, 0.9, 0.6667, 0.9, 0.6667, 1.0, 0.6667, 1.0, 0.8333, 0.9, 0.8333, 0.9, 0.8333, 1.0, 0.8333, 1.0, 1.0, 0.9, 1.0, 0.9, -1.11e-16, 1.0, -1.11e-16, 1.0, 0.1667, 0.9, 0.1667, 0.9, 0.1667, 1.0, 0.1667, 1.0, 0.3333, 0.9, 0.3333, 0.9, 0.3333, 1.0, 0.3333, 1.0, 0.5, 0.9, 0.5, -1.11e-16, 0.5, 0.1, 0.5, 0.1, 0.6667, -1.11e-16, 0.6667, -1.11e-16, 0.6667, 0.1, 0.6667, 0.1, 0.8333, -1.11e-16, 0.8333, -1.11e-16, 0.8333, 0.1, 0.8333, 0.1, 1.0, -1.11e-16, 1.0, -1.11e-16, -1.11e-16, 0.1, -1.11e-16, 0.1, 0.1667, -1.11e-16, 0.1667, -1.11e-16, 0.1667, 0.1, 0.1667, 0.1, 0.3333, -1.11e-16, 0.3333, -1.11e-16, 0.3333, 0.1, 0.3333, 0.1, 0.5, -1.11e-16, 0.5, 0.1, 0.5, 0.2, 0.5, 0.2, 0.6667, 0.1, 0.6667, 0.1, 0.6667, 0.2, 0.6667, 0.2, 0.8333, 0.1, 0.8333, 0.1, 0.8333, 0.2, 0.8333, 0.2, 1.0, 0.1, 1.0, 0.1, -1.11e-16, 0.2, -1.11e-16, 0.2, 0.1667, 0.1, 0.1667, 0.1, 0.1667, 0.2, 0.1667, 0.2, 0.3333, 0.1, 0.3333, 0.1, 0.3333, 0.2, 0.3333, 0.2, 0.5, 0.1, 0.5, 0.2, 0.5, 0.3, 0.5, 0.3, 0.6667, 0.2, 0.6667, 0.2, 0.6667, 0.3, 0.6667, 0.3, 0.8333, 0.2, 0.8333, 0.2, 0.8333, 0.3, 0.8333, 0.3, 1.0, 0.2, 1.0, 0.2, -1.11e-16, 0.3, -1.11e-16, 0.3, 0.1667, 0.2, 0.1667, 0.2, 0.1667, 0.3, 0.1667, 0.3, 0.3333, 0.2, 0.3333, 0.2, 0.3333, 0.3, 0.3333, 0.3, 0.5, 0.2, 0.5, 0.3, 0.5, 0.4, 0.5, 0.4, 0.6667, 0.3, 0.6667, 0.3, 0.6667, 0.4, 0.6667, 0.4, 0.8333, 0.3, 0.8333, 0.3, 0.8333, 0.4, 0.8333, 0.4, 1.0, 0.3, 1.0, 0.3, -1.11e-16, 0.4, -1.11e-16, 0.4, 0.1667, 0.3, 0.1667, 0.3, 0.1667, 0.4, 0.1667, 0.4, 0.3333, 0.3, 0.3333, 0.3, 0.3333, 0.4, 0.3333, 0.4, 0.5, 0.3, 0.5, 0.4, 0.5, 0.5, 0.5, 0.5, 0.6667, 0.4, 0.6667, 0.4, 0.6667, 0.5, 0.6667, 0.5, 0.8333, 0.4, 0.8333, 0.4, 0.8333, 0.5, 0.8333, 0.5, 1.0, 0.4, 1.0, 0.4, -1.11e-16, 0.5, -1.11e-16, 0.5, 0.1667, 0.4, 0.1667, 0.4, 0.1667, 0.5, 0.1667, 0.5, 0.3333, 0.4, 0.3333, 0.4, 0.3333, 0.5, 0.3333, 0.5, 0.5, 0.4, 0.5, 0.5, 0.5, 0.6, 0.5, 0.6, 0.6667, 0.5, 0.6667, 0.5, 0.6667, 0.6, 0.6667, 0.6, 0.8333, 0.5, 0.8333, 0.5, 0.8333, 0.6, 0.8333, 0.6, 1.0, 0.5, 1.0, 0.5, -1.11e-16, 0.6, -1.11e-16, 0.6, 0.1667, 0.5, 0.1667, 0.5, 0.1667, 0.6, 0.1667, 0.6, 0.3333, 0.5, 0.3333, 0.5, 0.3333, 0.6, 0.3333, 0.6, 0.5, 0.5, 0.5, 0.6, 0.5, 0.7, 0.5, 0.7, 0.6667, 0.6, 0.6667, 0.6, 0.6667, 0.7, 0.6667, 0.7, 0.8333, 0.6, 0.8333, 0.6, 0.8333, 0.7, 0.8333, 0.7, 1.0, 0.6, 1.0, 0.6, -1.11e-16, 0.7, -1.11e-16, 0.7, 0.1667, 0.6, 0.1667, 0.6, 0.1667, 0.7, 0.1667, 0.7, 0.3333, 0.6, 0.3333, 0.6, 0.3333, 0.7, 0.3333, 0.7, 0.5, 0.6, 0.5, 0.7, 0.5, 0.8, 0.5, 0.8, 0.6667, 0.7, 0.6667, 0.7, 0.6667, 0.8, 0.6667, 0.8, 0.8333, 0.7, 0.8333, 0.7, 0.8333, 0.8, 0.8333, 0.8, 1.0, 0.7, 1.0, 0.7, -1.11e-16, 0.8, -1.11e-16, 0.8, 0.1667, 0.7, 0.1667, 0.7, 0.1667, 0.8, 0.1667, 0.8, 0.3333, 0.7, 0.3333, 0.7, 0.3333, 0.8, 0.3333, 0.8, 0.5, 0.7, 0.5, 0.8, 0.5, 0.9, 0.5, 0.9, 0.6667, 0.8, 0.6667, 0.8, 0.6667, 0.9, 0.6667, 0.9, 0.8333, 0.8, 0.8333, 0.8, 0.8333, 0.9, 0.8333, 0.9, 1.0, 0.8, 1.0, 0.8, -1.11e-16, 0.9, -1.11e-16, 0.9, 0.1667, 0.8, 0.1667, 0.8, 0.1667, 0.9, 0.1667, 0.9, 0.3333, 0.8, 0.3333, 0.8, 0.3333, 0.9, 0.3333, 0.9, 0.5, 0.8, 0.5, 0.9, 0.5, 1.0, 0.5, 1.0, 0.6667, 0.9, 0.6667, 0.9, 0.6667, 1.0, 0.6667, 1.0, 0.8333, 0.9, 0.8333, 0.9, 0.8333, 1.0, 0.8333, 1.0, 1.0, 0.9, 1.0, 0.9, -1.11e-16, 1.0, -1.11e-16, 1.0, 0.1667, 0.9, 0.1667, 0.9, 0.1667, 1.0, 0.1667, 1.0, 0.3333, 0.9, 0.3333, 0.9, 0.3333, 1.0, 0.3333, 1.0, 0.5, 0.9, 0.5, -1.11e-16, 0.5, 0.1, 0.5, 0.1, 0.6667, -1.11e-16, 0.6667, -1.11e-16, 0.6667, 0.1, 0.6667, 0.1, 0.8333, -1.11e-16, 0.8333, -1.11e-16, 0.8333, 0.1, 0.8333, 0.1, 1.0, -1.11e-16, 1.0, -1.11e-16, -1.11e-16, 0.1, -1.11e-16, 0.1, 0.1667, -1.11e-16, 0.1667, -1.11e-16, 0.1667, 0.1, 0.1667, 0.1, 0.3333, -1.11e-16, 0.3333, -1.11e-16, 0.3333, 0.1, 0.3333, 0.1, 0.5, -1.11e-16, 0.5, 0.1, 0.5, 0.2, 0.5, 0.2, 0.6667, 0.1, 0.6667, 0.1, 0.6667, 0.2, 0.6667, 0.2, 0.8333, 0.1, 0.8333, 0.1, 0.8333, 0.2, 0.8333, 0.2, 1.0, 0.1, 1.0, 0.1, -1.11e-16, 0.2, -1.11e-16, 0.2, 0.1667, 0.1, 0.1667, 0.1, 0.1667, 0.2, 0.1667, 0.2, 0.3333, 0.1, 0.3333, 0.1, 0.3333, 0.2, 0.3333, 0.2, 0.5, 0.1, 0.5, 0.2, 0.5, 0.3, 0.5, 0.3, 0.6667, 0.2, 0.6667, 0.2, 0.6667, 0.3, 0.6667, 0.3, 0.8333, 0.2, 0.8333, 0.2, 0.8333, 0.3, 0.8333, 0.3, 1.0, 0.2, 1.0, 0.2, -1.11e-16, 0.3, -1.11e-16, 0.3, 0.1667, 0.2, 0.1667, 0.2, 0.1667, 0.3, 0.1667, 0.3, 0.3333, 0.2, 0.3333, 0.2, 0.3333, 0.3, 0.3333, 0.3, 0.5, 0.2, 0.5, 0.3, 0.5, 0.4, 0.5, 0.4, 0.6667, 0.3, 0.6667, 0.3, 0.6667, 0.4, 0.6667, 0.4, 0.8333, 0.3, 0.8333, 0.3, 0.8333, 0.4, 0.8333, 0.4, 1.0, 0.3, 1.0, 0.3, -1.11e-16, 0.4, -1.11e-16, 0.4, 0.1667, 0.3, 0.1667, 0.3, 0.1667, 0.4, 0.1667, 0.4, 0.3333, 0.3, 0.3333, 0.3, 0.3333, 0.4, 0.3333, 0.4, 0.5, 0.3, 0.5, 0.4, 0.5, 0.5, 0.5, 0.5, 0.6667, 0.4, 0.6667, 0.4, 0.6667, 0.5, 0.6667, 0.5, 0.8333, 0.4, 0.8333, 0.4, 0.8333, 0.5, 0.8333, 0.5, 1.0, 0.4, 1.0, 0.4, -1.11e-16, 0.5, -1.11e-16, 0.5, 0.1667, 0.4, 0.1667, 0.4, 0.1667, 0.5, 0.1667, 0.5, 0.3333, 0.4, 0.3333, 0.4, 0.3333, 0.5, 0.3333, 0.5, 0.5, 0.4, 0.5, 0.5, 0.5, 0.6, 0.5, 0.6, 0.6667, 0.5, 0.6667, 0.5, 0.6667, 0.6, 0.6667, 0.6, 0.8333, 0.5, 0.8333, 0.5, 0.8333, 0.6, 0.8333, 0.6, 1.0, 0.5, 1.0, 0.5, -1.11e-16, 0.6, -1.11e-16, 0.6, 0.1667, 0.5, 0.1667, 0.5, 0.1667, 0.6, 0.1667, 0.6, 0.3333, 0.5, 0.3333, 0.5, 0.3333, 0.6, 0.3333, 0.6, 0.5, 0.5, 0.5])
me_torus_001.materials.append(mat_material_005)
me_torus_001.update()
me_torus_002 = bpy.data.meshes.new('Torus.002')
me_torus_002.from_pydata([(0.6198, -4.967e-09, 1.987e-09), (0.5823, -4.967e-09, 0.06495), (0.5073, -4.967e-09, 0.06495), (0.4698, -4.967e-09, 1.987e-09), (0.5073, -4.967e-09, -0.06495), (0.5823, -4.967e-09, -0.06495), (0.5482, 0.2204, 1.987e-09), (0.5178, 0.1984, 0.06495), (0.4572, 0.1543, 0.06495), (0.4268, 0.1323, 1.987e-09), (0.4572, 0.1543, -0.06495), (0.5178, 0.1984, -0.06495), (0.3607, 0.3566, 1.987e-09), (0.3491, 0.321, 0.06495), (0.3259, 0.2497, 0.06495), (0.3143, 0.214, 1.987e-09), (0.3259, 0.2497, -0.06495), (0.3491, 0.321, -0.06495), (-0.3607, 0.3566, 1.987e-09), (-0.3491, 0.321, 0.06495), (-0.3259, 0.2497, 0.06495), (-0.3143, 0.214, 1.987e-09), (-0.3259, 0.2497, -0.06495), (-0.3491, 0.321, -0.06495), (-0.5482, 0.2204, 1.987e-09), (-0.5178, 0.1984, 0.06495), (-0.4572, 0.1543, 0.06495), (-0.4268, 0.1323, 1.987e-09), (-0.4572, 0.1543, -0.06495), (-0.5178, 0.1984, -0.06495), (-0.6198, 2.782e-08, 1.987e-09), (-0.5823, 2.454e-08, 0.06495), (-0.5073, 1.798e-08, 0.06495), (-0.4698, 1.47e-08, 1.987e-09), (-0.5073, 1.798e-08, -0.06495), (-0.5823, 2.454e-08, -0.06495), (-0.5482, -0.2204, 1.987e-09), (-0.5178, -0.1984, 0.06495), (-0.4572, -0.1543, 0.06495), (-0.4268, -0.1323, 1.987e-09), (-0.4572, -0.1543, -0.06495), (-0.5178, -0.1984, -0.06495), (-0.3607, -0.3566, 1.987e-09), (-0.3491, -0.321, 0.06495), (-0.3259, -0.2497, 0.06495), (-0.3143, -0.214, 1.987e-09), (-0.3259, -0.2497, -0.06495), (-0.3491, -0.321, -0.06495), (0.3607, -0.3566, 1.987e-09), (0.3491, -0.321, 0.06495), (0.3259, -0.2497, 0.06495), (0.3143, -0.214, 1.987e-09), (0.3259, -0.2497, -0.06495), (0.3491, -0.321, -0.06495), (0.5482, -0.2204, 1.987e-09), (0.5178, -0.1984, 0.06495), (0.4572, -0.1543, 0.06495), (0.4268, -0.1323, 1.987e-09), (0.4572, -0.1543, -0.06495), (0.5178, -0.1984, -0.06495), (-0.2841, 1.238e-08, 4.967e-09), (-0.3216, 0.06495, 2.128e-09), (-0.3966, 0.06495, 2.128e-09), (-0.4341, 1.238e-08, 4.967e-09), (-0.3966, -0.06495, 7.806e-09), (-0.3216, -0.06495, 7.806e-09), (-0.3557, 2.746e-09, -0.2204), (-0.3861, 0.06495, -0.1984), (-0.4467, 0.06495, -0.1543), (-0.4771, 6.6e-09, -0.1323), (-0.4467, -0.06495, -0.1543), (-0.3861, -0.06495, -0.1984), (-0.5432, -3.209e-09, -0.3566), (-0.5548, 0.06495, -0.321), (-0.578, 0.06495, -0.2497), (-0.5896, 3.027e-09, -0.214), (-0.578, -0.06495, -0.2497), (-0.5548, -0.06495, -0.321), (-1.265, -3.209e-09, -0.3566), (-1.253, 0.06495, -0.321), (-1.23, 0.06495, -0.2497), (-1.218, 3.027e-09, -0.214), (-1.23, -0.06495, -0.2497), (-1.253, -0.06495, -0.321), (-1.452, 2.746e-09, -0.2204), (-1.422, 0.06495, -0.1984), (-1.361, 0.06495, -0.1543), (-1.331, 6.6e-09, -0.1323), (-1.361, -0.06495, -0.1543), (-1.422, -0.06495, -0.1984), (-1.524, 1.238e-08, -2.782e-08), (-1.486, 0.06495, -2.738e-08), (-1.411, 0.06495, -2.082e-08), (-1.374, 1.238e-08, -1.47e-08), (-1.411, -0.06495, -1.514e-08), (-1.486, -0.06495, -2.17e-08), (-1.452, 2.202e-08, 0.2204), (-1.422, 0.06495, 0.1984), (-1.361, 0.06495, 0.1543), (-1.331, 1.816e-08, 0.1323), (-1.361, -0.06495, 0.1543), (-1.422, -0.06495, 0.1984), (-1.265, 2.797e-08, 0.3566), (-1.253, 0.06495, 0.321), (-1.23, 0.06495, 0.2497), (-1.218, 2.173e-08, 0.214), (-1.23, -0.06495, 0.2497), (-1.253, -0.06495, 0.321), (-0.5432, 2.797e-08, 0.3566), (-0.5548, 0.06495, 0.321), (-0.578, 0.06495, 0.2497), (-0.5896, 2.173e-08, 0.214), (-0.578, -0.06495, 0.2497), (-0.5548, -0.06495, 0.321), (-0.3557, 2.202e-08, 0.2204), (-0.3861, 0.06495, 0.1984), (-0.4467, 0.06495, 0.1543), (-0.4771, 1.816e-08, 0.1323), (-0.4467, -0.06495, 0.1543), (-0.3861, -0.06495, 0.1984)], [], [(0, 6, 7, 1), (1, 7, 8, 2), (2, 8, 9, 3), (3, 9, 10, 4), (4, 10, 11, 5), (5, 11, 6, 0), (6, 12, 13, 7), (7, 13, 14, 8), (8, 14, 15, 9), (9, 15, 16, 10), (10, 16, 17, 11), (11, 17, 12, 6), (12, 18, 19, 13), (13, 19, 20, 14), (14, 20, 21, 15), (15, 21, 22, 16), (16, 22, 23, 17), (17, 23, 18, 12), (18, 24, 25, 19), (19, 25, 26, 20), (20, 26, 27, 21), (21, 27, 28, 22), (22, 28, 29, 23), (23, 29, 24, 18), (24, 30, 31, 25), (25, 31, 32, 26), (26, 32, 33, 27), (27, 33, 34, 28), (28, 34, 35, 29), (29, 35, 30, 24), (30, 36, 37, 31), (31, 37, 38, 32), (32, 38, 39, 33), (33, 39, 40, 34), (34, 40, 41, 35), (35, 41, 36, 30), (36, 42, 43, 37), (37, 43, 44, 38), (38, 44, 45, 39), (39, 45, 46, 40), (40, 46, 47, 41), (41, 47, 42, 36), (42, 48, 49, 43), (43, 49, 50, 44), (44, 50, 51, 45), (45, 51, 52, 46), (46, 52, 53, 47), (47, 53, 48, 42), (48, 54, 55, 49), (49, 55, 56, 50), (50, 56, 57, 51), (51, 57, 58, 52), (52, 58, 59, 53), (53, 59, 54, 48), (54, 0, 1, 55), (55, 1, 2, 56), (56, 2, 3, 57), (57, 3, 4, 58), (58, 4, 5, 59), (59, 5, 0, 54), (60, 66, 67, 61), (61, 67, 68, 62), (62, 68, 69, 63), (63, 69, 70, 64), (64, 70, 71, 65), (65, 71, 66, 60), (66, 72, 73, 67), (67, 73, 74, 68), (68, 74, 75, 69), (69, 75, 76, 70), (70, 76, 77, 71), (71, 77, 72, 66), (72, 78, 79, 73), (73, 79, 80, 74), (74, 80, 81, 75), (75, 81, 82, 76), (76, 82, 83, 77), (77, 83, 78, 72), (78, 84, 85, 79), (79, 85, 86, 80), (80, 86, 87, 81), (81, 87, 88, 82), (82, 88, 89, 83), (83, 89, 84, 78), (84, 90, 91, 85), (85, 91, 92, 86), (86, 92, 93, 87), (87, 93, 94, 88), (88, 94, 95, 89), (89, 95, 90, 84), (90, 96, 97, 91), (91, 97, 98, 92), (92, 98, 99, 93), (93, 99, 100, 94), (94, 100, 101, 95), (95, 101, 96, 90), (96, 102, 103, 97), (97, 103, 104, 98), (98, 104, 105, 99), (99, 105, 106, 100), (100, 106, 107, 101), (101, 107, 102, 96), (102, 108, 109, 103), (103, 109, 110, 104), (104, 110, 111, 105), (105, 111, 112, 106), (106, 112, 113, 107), (107, 113, 108, 102), (108, 114, 115, 109), (109, 115, 116, 110), (110, 116, 117, 111), (111, 117, 118, 112), (112, 118, 119, 113), (113, 119, 114, 108), (114, 60, 61, 115), (115, 61, 62, 116), (116, 62, 63, 117), (117, 63, 64, 118), (118, 64, 65, 119), (119, 65, 60, 114)])
_uv = me_torus_002.uv_layers.new(name='UVMap')
_uv.uv.foreach_set('vector', [0.6, 0.5, 0.7, 0.5, 0.7, 0.6667, 0.6, 0.6667, 0.6, 0.6667, 0.7, 0.6667, 0.7, 0.8333, 0.6, 0.8333, 0.6, 0.8333, 0.7, 0.8333, 0.7, 1.0, 0.6, 1.0, 0.6, -1.11e-16, 0.7, -1.11e-16, 0.7, 0.1667, 0.6, 0.1667, 0.6, 0.1667, 0.7, 0.1667, 0.7, 0.3333, 0.6, 0.3333, 0.6, 0.3333, 0.7, 0.3333, 0.7, 0.5, 0.6, 0.5, 0.7, 0.5, 0.8, 0.5, 0.8, 0.6667, 0.7, 0.6667, 0.7, 0.6667, 0.8, 0.6667, 0.8, 0.8333, 0.7, 0.8333, 0.7, 0.8333, 0.8, 0.8333, 0.8, 1.0, 0.7, 1.0, 0.7, -1.11e-16, 0.8, -1.11e-16, 0.8, 0.1667, 0.7, 0.1667, 0.7, 0.1667, 0.8, 0.1667, 0.8, 0.3333, 0.7, 0.3333, 0.7, 0.3333, 0.8, 0.3333, 0.8, 0.5, 0.7, 0.5, 0.8, 0.5, 0.9, 0.5, 0.9, 0.6667, 0.8, 0.6667, 0.8, 0.6667, 0.9, 0.6667, 0.9, 0.8333, 0.8, 0.8333, 0.8, 0.8333, 0.9, 0.8333, 0.9, 1.0, 0.8, 1.0, 0.8, -1.11e-16, 0.9, -1.11e-16, 0.9, 0.1667, 0.8, 0.1667, 0.8, 0.1667, 0.9, 0.1667, 0.9, 0.3333, 0.8, 0.3333, 0.8, 0.3333, 0.9, 0.3333, 0.9, 0.5, 0.8, 0.5, 0.9, 0.5, 1.0, 0.5, 1.0, 0.6667, 0.9, 0.6667, 0.9, 0.6667, 1.0, 0.6667, 1.0, 0.8333, 0.9, 0.8333, 0.9, 0.8333, 1.0, 0.8333, 1.0, 1.0, 0.9, 1.0, 0.9, -1.11e-16, 1.0, -1.11e-16, 1.0, 0.1667, 0.9, 0.1667, 0.9, 0.1667, 1.0, 0.1667, 1.0, 0.3333, 0.9, 0.3333, 0.9, 0.3333, 1.0, 0.3333, 1.0, 0.5, 0.9, 0.5, -1.11e-16, 0.5, 0.1, 0.5, 0.1, 0.6667, -1.11e-16, 0.6667, -1.11e-16, 0.6667, 0.1, 0.6667, 0.1, 0.8333, -1.11e-16, 0.8333, -1.11e-16, 0.8333, 0.1, 0.8333, 0.1, 1.0, -1.11e-16, 1.0, -1.11e-16, -1.11e-16, 0.1, -1.11e-16, 0.1, 0.1667, -1.11e-16, 0.1667, -1.11e-16, 0.1667, 0.1, 0.1667, 0.1, 0.3333, -1.11e-16, 0.3333, -1.11e-16, 0.3333, 0.1, 0.3333, 0.1, 0.5, -1.11e-16, 0.5, 0.1, 0.5, 0.2, 0.5, 0.2, 0.6667, 0.1, 0.6667, 0.1, 0.6667, 0.2, 0.6667, 0.2, 0.8333, 0.1, 0.8333, 0.1, 0.8333, 0.2, 0.8333, 0.2, 1.0, 0.1, 1.0, 0.1, -1.11e-16, 0.2, -1.11e-16, 0.2, 0.1667, 0.1, 0.1667, 0.1, 0.1667, 0.2, 0.1667, 0.2, 0.3333, 0.1, 0.3333, 0.1, 0.3333, 0.2, 0.3333, 0.2, 0.5, 0.1, 0.5, 0.2, 0.5, 0.3, 0.5, 0.3, 0.6667, 0.2, 0.6667, 0.2, 0.6667, 0.3, 0.6667, 0.3, 0.8333, 0.2, 0.8333, 0.2, 0.8333, 0.3, 0.8333, 0.3, 1.0, 0.2, 1.0, 0.2, -1.11e-16, 0.3, -1.11e-16, 0.3, 0.1667, 0.2, 0.1667, 0.2, 0.1667, 0.3, 0.1667, 0.3, 0.3333, 0.2, 0.3333, 0.2, 0.3333, 0.3, 0.3333, 0.3, 0.5, 0.2, 0.5, 0.3, 0.5, 0.4, 0.5, 0.4, 0.6667, 0.3, 0.6667, 0.3, 0.6667, 0.4, 0.6667, 0.4, 0.8333, 0.3, 0.8333, 0.3, 0.8333, 0.4, 0.8333, 0.4, 1.0, 0.3, 1.0, 0.3, -1.11e-16, 0.4, -1.11e-16, 0.4, 0.1667, 0.3, 0.1667, 0.3, 0.1667, 0.4, 0.1667, 0.4, 0.3333, 0.3, 0.3333, 0.3, 0.3333, 0.4, 0.3333, 0.4, 0.5, 0.3, 0.5, 0.4, 0.5, 0.5, 0.5, 0.5, 0.6667, 0.4, 0.6667, 0.4, 0.6667, 0.5, 0.6667, 0.5, 0.8333, 0.4, 0.8333, 0.4, 0.8333, 0.5, 0.8333, 0.5, 1.0, 0.4, 1.0, 0.4, -1.11e-16, 0.5, -1.11e-16, 0.5, 0.1667, 0.4, 0.1667, 0.4, 0.1667, 0.5, 0.1667, 0.5, 0.3333, 0.4, 0.3333, 0.4, 0.3333, 0.5, 0.3333, 0.5, 0.5, 0.4, 0.5, 0.5, 0.5, 0.6, 0.5, 0.6, 0.6667, 0.5, 0.6667, 0.5, 0.6667, 0.6, 0.6667, 0.6, 0.8333, 0.5, 0.8333, 0.5, 0.8333, 0.6, 0.8333, 0.6, 1.0, 0.5, 1.0, 0.5, -1.11e-16, 0.6, -1.11e-16, 0.6, 0.1667, 0.5, 0.1667, 0.5, 0.1667, 0.6, 0.1667, 0.6, 0.3333, 0.5, 0.3333, 0.5, 0.3333, 0.6, 0.3333, 0.6, 0.5, 0.5, 0.5, 0.6, 0.5, 0.7, 0.5, 0.7, 0.6667, 0.6, 0.6667, 0.6, 0.6667, 0.7, 0.6667, 0.7, 0.8333, 0.6, 0.8333, 0.6, 0.8333, 0.7, 0.8333, 0.7, 1.0, 0.6, 1.0, 0.6, -1.11e-16, 0.7, -1.11e-16, 0.7, 0.1667, 0.6, 0.1667, 0.6, 0.1667, 0.7, 0.1667, 0.7, 0.3333, 0.6, 0.3333, 0.6, 0.3333, 0.7, 0.3333, 0.7, 0.5, 0.6, 0.5, 0.7, 0.5, 0.8, 0.5, 0.8, 0.6667, 0.7, 0.6667, 0.7, 0.6667, 0.8, 0.6667, 0.8, 0.8333, 0.7, 0.8333, 0.7, 0.8333, 0.8, 0.8333, 0.8, 1.0, 0.7, 1.0, 0.7, -1.11e-16, 0.8, -1.11e-16, 0.8, 0.1667, 0.7, 0.1667, 0.7, 0.1667, 0.8, 0.1667, 0.8, 0.3333, 0.7, 0.3333, 0.7, 0.3333, 0.8, 0.3333, 0.8, 0.5, 0.7, 0.5, 0.8, 0.5, 0.9, 0.5, 0.9, 0.6667, 0.8, 0.6667, 0.8, 0.6667, 0.9, 0.6667, 0.9, 0.8333, 0.8, 0.8333, 0.8, 0.8333, 0.9, 0.8333, 0.9, 1.0, 0.8, 1.0, 0.8, -1.11e-16, 0.9, -1.11e-16, 0.9, 0.1667, 0.8, 0.1667, 0.8, 0.1667, 0.9, 0.1667, 0.9, 0.3333, 0.8, 0.3333, 0.8, 0.3333, 0.9, 0.3333, 0.9, 0.5, 0.8, 0.5, 0.9, 0.5, 1.0, 0.5, 1.0, 0.6667, 0.9, 0.6667, 0.9, 0.6667, 1.0, 0.6667, 1.0, 0.8333, 0.9, 0.8333, 0.9, 0.8333, 1.0, 0.8333, 1.0, 1.0, 0.9, 1.0, 0.9, -1.11e-16, 1.0, -1.11e-16, 1.0, 0.1667, 0.9, 0.1667, 0.9, 0.1667, 1.0, 0.1667, 1.0, 0.3333, 0.9, 0.3333, 0.9, 0.3333, 1.0, 0.3333, 1.0, 0.5, 0.9, 0.5, -1.11e-16, 0.5, 0.1, 0.5, 0.1, 0.6667, -1.11e-16, 0.6667, -1.11e-16, 0.6667, 0.1, 0.6667, 0.1, 0.8333, -1.11e-16, 0.8333, -1.11e-16, 0.8333, 0.1, 0.8333, 0.1, 1.0, -1.11e-16, 1.0, -1.11e-16, -1.11e-16, 0.1, -1.11e-16, 0.1, 0.1667, -1.11e-16, 0.1667, -1.11e-16, 0.1667, 0.1, 0.1667, 0.1, 0.3333, -1.11e-16, 0.3333, -1.11e-16, 0.3333, 0.1, 0.3333, 0.1, 0.5, -1.11e-16, 0.5, 0.1, 0.5, 0.2, 0.5, 0.2, 0.6667, 0.1, 0.6667, 0.1, 0.6667, 0.2, 0.6667, 0.2, 0.8333, 0.1, 0.8333, 0.1, 0.8333, 0.2, 0.8333, 0.2, 1.0, 0.1, 1.0, 0.1, -1.11e-16, 0.2, -1.11e-16, 0.2, 0.1667, 0.1, 0.1667, 0.1, 0.1667, 0.2, 0.1667, 0.2, 0.3333, 0.1, 0.3333, 0.1, 0.3333, 0.2, 0.3333, 0.2, 0.5, 0.1, 0.5, 0.2, 0.5, 0.3, 0.5, 0.3, 0.6667, 0.2, 0.6667, 0.2, 0.6667, 0.3, 0.6667, 0.3, 0.8333, 0.2, 0.8333, 0.2, 0.8333, 0.3, 0.8333, 0.3, 1.0, 0.2, 1.0, 0.2, -1.11e-16, 0.3, -1.11e-16, 0.3, 0.1667, 0.2, 0.1667, 0.2, 0.1667, 0.3, 0.1667, 0.3, 0.3333, 0.2, 0.3333, 0.2, 0.3333, 0.3, 0.3333, 0.3, 0.5, 0.2, 0.5, 0.3, 0.5, 0.4, 0.5, 0.4, 0.6667, 0.3, 0.6667, 0.3, 0.6667, 0.4, 0.6667, 0.4, 0.8333, 0.3, 0.8333, 0.3, 0.8333, 0.4, 0.8333, 0.4, 1.0, 0.3, 1.0, 0.3, -1.11e-16, 0.4, -1.11e-16, 0.4, 0.1667, 0.3, 0.1667, 0.3, 0.1667, 0.4, 0.1667, 0.4, 0.3333, 0.3, 0.3333, 0.3, 0.3333, 0.4, 0.3333, 0.4, 0.5, 0.3, 0.5, 0.4, 0.5, 0.5, 0.5, 0.5, 0.6667, 0.4, 0.6667, 0.4, 0.6667, 0.5, 0.6667, 0.5, 0.8333, 0.4, 0.8333, 0.4, 0.8333, 0.5, 0.8333, 0.5, 1.0, 0.4, 1.0, 0.4, -1.11e-16, 0.5, -1.11e-16, 0.5, 0.1667, 0.4, 0.1667, 0.4, 0.1667, 0.5, 0.1667, 0.5, 0.3333, 0.4, 0.3333, 0.4, 0.3333, 0.5, 0.3333, 0.5, 0.5, 0.4, 0.5, 0.5, 0.5, 0.6, 0.5, 0.6, 0.6667, 0.5, 0.6667, 0.5, 0.6667, 0.6, 0.6667, 0.6, 0.8333, 0.5, 0.8333, 0.5, 0.8333, 0.6, 0.8333, 0.6, 1.0, 0.5, 1.0, 0.5, -1.11e-16, 0.6, -1.11e-16, 0.6, 0.1667, 0.5, 0.1667, 0.5, 0.1667, 0.6, 0.1667, 0.6, 0.3333, 0.5, 0.3333, 0.5, 0.3333, 0.6, 0.3333, 0.6, 0.5, 0.5, 0.5])
me_torus_002.materials.append(mat_material_005)
me_torus_002.update()
me_torus_004 = bpy.data.meshes.new('Torus.004')
me_torus_004.from_pydata([(0.6198, -4.967e-09, 1.987e-09), (0.5823, -4.967e-09, 0.06495), (0.5073, -4.967e-09, 0.06495), (0.4698, -4.967e-09, 1.987e-09), (0.5073, -4.967e-09, -0.06495), (0.5823, -4.967e-09, -0.06495), (0.5482, 0.2204, 1.987e-09), (0.5178, 0.1984, 0.06495), (0.4572, 0.1543, 0.06495), (0.4268, 0.1323, 1.987e-09), (0.4572, 0.1543, -0.06495), (0.5178, 0.1984, -0.06495), (0.3607, 0.3566, 1.987e-09), (0.3491, 0.321, 0.06495), (0.3259, 0.2497, 0.06495), (0.3143, 0.214, 1.987e-09), (0.3259, 0.2497, -0.06495), (0.3491, 0.321, -0.06495), (-0.3607, 0.3566, 1.987e-09), (-0.3491, 0.321, 0.06495), (-0.3259, 0.2497, 0.06495), (-0.3143, 0.214, 1.987e-09), (-0.3259, 0.2497, -0.06495), (-0.3491, 0.321, -0.06495), (-0.5482, 0.2204, 1.987e-09), (-0.5178, 0.1984, 0.06495), (-0.4572, 0.1543, 0.06495), (-0.4268, 0.1323, 1.987e-09), (-0.4572, 0.1543, -0.06495), (-0.5178, 0.1984, -0.06495), (-0.6198, 2.782e-08, 1.987e-09), (-0.5823, 2.454e-08, 0.06495), (-0.5073, 1.798e-08, 0.06495), (-0.4698, 1.47e-08, 1.987e-09), (-0.5073, 1.798e-08, -0.06495), (-0.5823, 2.454e-08, -0.06495), (-0.5482, -0.2204, 1.987e-09), (-0.5178, -0.1984, 0.06495), (-0.4572, -0.1543, 0.06495), (-0.4268, -0.1323, 1.987e-09), (-0.4572, -0.1543, -0.06495), (-0.5178, -0.1984, -0.06495), (-0.3607, -0.3566, 1.987e-09), (-0.3491, -0.321, 0.06495), (-0.3259, -0.2497, 0.06495), (-0.3143, -0.214, 1.987e-09), (-0.3259, -0.2497, -0.06495), (-0.3491, -0.321, -0.06495), (0.3607, -0.3566, 1.987e-09), (0.3491, -0.321, 0.06495), (0.3259, -0.2497, 0.06495), (0.3143, -0.214, 1.987e-09), (0.3259, -0.2497, -0.06495), (0.3491, -0.321, -0.06495), (0.5482, -0.2204, 1.987e-09), (0.5178, -0.1984, 0.06495), (0.4572, -0.1543, 0.06495), (0.4268, -0.1323, 1.987e-09), (0.4572, -0.1543, -0.06495), (0.5178, -0.1984, -0.06495), (-0.2841, 1.238e-08, 4.967e-09), (-0.3216, 0.06495, 2.128e-09), (-0.3966, 0.06495, 2.128e-09), (-0.4341, 1.238e-08, 4.967e-09), (-0.3966, -0.06495, 7.806e-09), (-0.3216, -0.06495, 7.806e-09), (-0.3557, 2.746e-09, -0.2204), (-0.3861, 0.06495, -0.1984), (-0.4467, 0.06495, -0.1543), (-0.4771, 6.6e-09, -0.1323), (-0.4467, -0.06495, -0.1543), (-0.3861, -0.06495, -0.1984), (-0.5432, -3.209e-09, -0.3566), (-0.5548, 0.06495, -0.321), (-0.578, 0.06495, -0.2497), (-0.5896, 3.027e-09, -0.214), (-0.578, -0.06495, -0.2497), (-0.5548, -0.06495, -0.321), (-1.265, -3.209e-09, -0.3566), (-1.253, 0.06495, -0.321), (-1.23, 0.06495, -0.2497), (-1.218, 3.027e-09, -0.214), (-1.23, -0.06495, -0.2497), (-1.253, -0.06495, -0.321), (-1.452, 2.746e-09, -0.2204), (-1.422, 0.06495, -0.1984), (-1.361, 0.06495, -0.1543), (-1.331, 6.6e-09, -0.1323), (-1.361, -0.06495, -0.1543), (-1.422, -0.06495, -0.1984), (-1.524, 1.238e-08, -2.782e-08), (-1.486, 0.06495, -2.738e-08), (-1.411, 0.06495, -2.082e-08), (-1.374, 1.238e-08, -1.47e-08), (-1.411, -0.06495, -1.514e-08), (-1.486, -0.06495, -2.17e-08), (-1.452, 2.202e-08, 0.2204), (-1.422, 0.06495, 0.1984), (-1.361, 0.06495, 0.1543), (-1.331, 1.816e-08, 0.1323), (-1.361, -0.06495, 0.1543), (-1.422, -0.06495, 0.1984), (-1.265, 2.797e-08, 0.3566), (-1.253, 0.06495, 0.321), (-1.23, 0.06495, 0.2497), (-1.218, 2.173e-08, 0.214), (-1.23, -0.06495, 0.2497), (-1.253, -0.06495, 0.321), (-0.5432, 2.797e-08, 0.3566), (-0.5548, 0.06495, 0.321), (-0.578, 0.06495, 0.2497), (-0.5896, 2.173e-08, 0.214), (-0.578, -0.06495, 0.2497), (-0.5548, -0.06495, 0.321), (-0.3557, 2.202e-08, 0.2204), (-0.3861, 0.06495, 0.1984), (-0.4467, 0.06495, 0.1543), (-0.4771, 1.816e-08, 0.1323), (-0.4467, -0.06495, 0.1543), (-0.3861, -0.06495, 0.1984)], [], [(0, 6, 7, 1), (1, 7, 8, 2), (2, 8, 9, 3), (3, 9, 10, 4), (4, 10, 11, 5), (5, 11, 6, 0), (6, 12, 13, 7), (7, 13, 14, 8), (8, 14, 15, 9), (9, 15, 16, 10), (10, 16, 17, 11), (11, 17, 12, 6), (12, 18, 19, 13), (13, 19, 20, 14), (14, 20, 21, 15), (15, 21, 22, 16), (16, 22, 23, 17), (17, 23, 18, 12), (18, 24, 25, 19), (19, 25, 26, 20), (20, 26, 27, 21), (21, 27, 28, 22), (22, 28, 29, 23), (23, 29, 24, 18), (24, 30, 31, 25), (25, 31, 32, 26), (26, 32, 33, 27), (27, 33, 34, 28), (28, 34, 35, 29), (29, 35, 30, 24), (30, 36, 37, 31), (31, 37, 38, 32), (32, 38, 39, 33), (33, 39, 40, 34), (34, 40, 41, 35), (35, 41, 36, 30), (36, 42, 43, 37), (37, 43, 44, 38), (38, 44, 45, 39), (39, 45, 46, 40), (40, 46, 47, 41), (41, 47, 42, 36), (42, 48, 49, 43), (43, 49, 50, 44), (44, 50, 51, 45), (45, 51, 52, 46), (46, 52, 53, 47), (47, 53, 48, 42), (48, 54, 55, 49), (49, 55, 56, 50), (50, 56, 57, 51), (51, 57, 58, 52), (52, 58, 59, 53), (53, 59, 54, 48), (54, 0, 1, 55), (55, 1, 2, 56), (56, 2, 3, 57), (57, 3, 4, 58), (58, 4, 5, 59), (59, 5, 0, 54), (60, 66, 67, 61), (61, 67, 68, 62), (62, 68, 69, 63), (63, 69, 70, 64), (64, 70, 71, 65), (65, 71, 66, 60), (66, 72, 73, 67), (67, 73, 74, 68), (68, 74, 75, 69), (69, 75, 76, 70), (70, 76, 77, 71), (71, 77, 72, 66), (72, 78, 79, 73), (73, 79, 80, 74), (74, 80, 81, 75), (75, 81, 82, 76), (76, 82, 83, 77), (77, 83, 78, 72), (78, 84, 85, 79), (79, 85, 86, 80), (80, 86, 87, 81), (81, 87, 88, 82), (82, 88, 89, 83), (83, 89, 84, 78), (84, 90, 91, 85), (85, 91, 92, 86), (86, 92, 93, 87), (87, 93, 94, 88), (88, 94, 95, 89), (89, 95, 90, 84), (90, 96, 97, 91), (91, 97, 98, 92), (92, 98, 99, 93), (93, 99, 100, 94), (94, 100, 101, 95), (95, 101, 96, 90), (96, 102, 103, 97), (97, 103, 104, 98), (98, 104, 105, 99), (99, 105, 106, 100), (100, 106, 107, 101), (101, 107, 102, 96), (102, 108, 109, 103), (103, 109, 110, 104), (104, 110, 111, 105), (105, 111, 112, 106), (106, 112, 113, 107), (107, 113, 108, 102), (108, 114, 115, 109), (109, 115, 116, 110), (110, 116, 117, 111), (111, 117, 118, 112), (112, 118, 119, 113), (113, 119, 114, 108), (114, 60, 61, 115), (115, 61, 62, 116), (116, 62, 63, 117), (117, 63, 64, 118), (118, 64, 65, 119), (119, 65, 60, 114)])
_uv = me_torus_004.uv_layers.new(name='UVMap')
_uv.uv.foreach_set('vector', [0.6, 0.5, 0.7, 0.5, 0.7, 0.6667, 0.6, 0.6667, 0.6, 0.6667, 0.7, 0.6667, 0.7, 0.8333, 0.6, 0.8333, 0.6, 0.8333, 0.7, 0.8333, 0.7, 1.0, 0.6, 1.0, 0.6, -1.11e-16, 0.7, -1.11e-16, 0.7, 0.1667, 0.6, 0.1667, 0.6, 0.1667, 0.7, 0.1667, 0.7, 0.3333, 0.6, 0.3333, 0.6, 0.3333, 0.7, 0.3333, 0.7, 0.5, 0.6, 0.5, 0.7, 0.5, 0.8, 0.5, 0.8, 0.6667, 0.7, 0.6667, 0.7, 0.6667, 0.8, 0.6667, 0.8, 0.8333, 0.7, 0.8333, 0.7, 0.8333, 0.8, 0.8333, 0.8, 1.0, 0.7, 1.0, 0.7, -1.11e-16, 0.8, -1.11e-16, 0.8, 0.1667, 0.7, 0.1667, 0.7, 0.1667, 0.8, 0.1667, 0.8, 0.3333, 0.7, 0.3333, 0.7, 0.3333, 0.8, 0.3333, 0.8, 0.5, 0.7, 0.5, 0.8, 0.5, 0.9, 0.5, 0.9, 0.6667, 0.8, 0.6667, 0.8, 0.6667, 0.9, 0.6667, 0.9, 0.8333, 0.8, 0.8333, 0.8, 0.8333, 0.9, 0.8333, 0.9, 1.0, 0.8, 1.0, 0.8, -1.11e-16, 0.9, -1.11e-16, 0.9, 0.1667, 0.8, 0.1667, 0.8, 0.1667, 0.9, 0.1667, 0.9, 0.3333, 0.8, 0.3333, 0.8, 0.3333, 0.9, 0.3333, 0.9, 0.5, 0.8, 0.5, 0.9, 0.5, 1.0, 0.5, 1.0, 0.6667, 0.9, 0.6667, 0.9, 0.6667, 1.0, 0.6667, 1.0, 0.8333, 0.9, 0.8333, 0.9, 0.8333, 1.0, 0.8333, 1.0, 1.0, 0.9, 1.0, 0.9, -1.11e-16, 1.0, -1.11e-16, 1.0, 0.1667, 0.9, 0.1667, 0.9, 0.1667, 1.0, 0.1667, 1.0, 0.3333, 0.9, 0.3333, 0.9, 0.3333, 1.0, 0.3333, 1.0, 0.5, 0.9, 0.5, -1.11e-16, 0.5, 0.1, 0.5, 0.1, 0.6667, -1.11e-16, 0.6667, -1.11e-16, 0.6667, 0.1, 0.6667, 0.1, 0.8333, -1.11e-16, 0.8333, -1.11e-16, 0.8333, 0.1, 0.8333, 0.1, 1.0, -1.11e-16, 1.0, -1.11e-16, -1.11e-16, 0.1, -1.11e-16, 0.1, 0.1667, -1.11e-16, 0.1667, -1.11e-16, 0.1667, 0.1, 0.1667, 0.1, 0.3333, -1.11e-16, 0.3333, -1.11e-16, 0.3333, 0.1, 0.3333, 0.1, 0.5, -1.11e-16, 0.5, 0.1, 0.5, 0.2, 0.5, 0.2, 0.6667, 0.1, 0.6667, 0.1, 0.6667, 0.2, 0.6667, 0.2, 0.8333, 0.1, 0.8333, 0.1, 0.8333, 0.2, 0.8333, 0.2, 1.0, 0.1, 1.0, 0.1, -1.11e-16, 0.2, -1.11e-16, 0.2, 0.1667, 0.1, 0.1667, 0.1, 0.1667, 0.2, 0.1667, 0.2, 0.3333, 0.1, 0.3333, 0.1, 0.3333, 0.2, 0.3333, 0.2, 0.5, 0.1, 0.5, 0.2, 0.5, 0.3, 0.5, 0.3, 0.6667, 0.2, 0.6667, 0.2, 0.6667, 0.3, 0.6667, 0.3, 0.8333, 0.2, 0.8333, 0.2, 0.8333, 0.3, 0.8333, 0.3, 1.0, 0.2, 1.0, 0.2, -1.11e-16, 0.3, -1.11e-16, 0.3, 0.1667, 0.2, 0.1667, 0.2, 0.1667, 0.3, 0.1667, 0.3, 0.3333, 0.2, 0.3333, 0.2, 0.3333, 0.3, 0.3333, 0.3, 0.5, 0.2, 0.5, 0.3, 0.5, 0.4, 0.5, 0.4, 0.6667, 0.3, 0.6667, 0.3, 0.6667, 0.4, 0.6667, 0.4, 0.8333, 0.3, 0.8333, 0.3, 0.8333, 0.4, 0.8333, 0.4, 1.0, 0.3, 1.0, 0.3, -1.11e-16, 0.4, -1.11e-16, 0.4, 0.1667, 0.3, 0.1667, 0.3, 0.1667, 0.4, 0.1667, 0.4, 0.3333, 0.3, 0.3333, 0.3, 0.3333, 0.4, 0.3333, 0.4, 0.5, 0.3, 0.5, 0.4, 0.5, 0.5, 0.5, 0.5, 0.6667, 0.4, 0.6667, 0.4, 0.6667, 0.5, 0.6667, 0.5, 0.8333, 0.4, 0.8333, 0.4, 0.8333, 0.5, 0.8333, 0.5, 1.0, 0.4, 1.0, 0.4, -1.11e-16, 0.5, -1.11e-16, 0.5, 0.1667, 0.4, 0.1667, 0.4, 0.1667, 0.5, 0.1667, 0.5, 0.3333, 0.4, 0.3333, 0.4, 0.3333, 0.5, 0.3333, 0.5, 0.5, 0.4, 0.5, 0.5, 0.5, 0.6, 0.5, 0.6, 0.6667, 0.5, 0.6667, 0.5, 0.6667, 0.6, 0.6667, 0.6, 0.8333, 0.5, 0.8333, 0.5, 0.8333, 0.6, 0.8333, 0.6, 1.0, 0.5, 1.0, 0.5, -1.11e-16, 0.6, -1.11e-16, 0.6, 0.1667, 0.5, 0.1667, 0.5, 0.1667, 0.6, 0.1667, 0.6, 0.3333, 0.5, 0.3333, 0.5, 0.3333, 0.6, 0.3333, 0.6, 0.5, 0.5, 0.5, 0.6, 0.5, 0.7, 0.5, 0.7, 0.6667, 0.6, 0.6667, 0.6, 0.6667, 0.7, 0.6667, 0.7, 0.8333, 0.6, 0.8333, 0.6, 0.8333, 0.7, 0.8333, 0.7, 1.0, 0.6, 1.0, 0.6, -1.11e-16, 0.7, -1.11e-16, 0.7, 0.1667, 0.6, 0.1667, 0.6, 0.1667, 0.7, 0.1667, 0.7, 0.3333, 0.6, 0.3333, 0.6, 0.3333, 0.7, 0.3333, 0.7, 0.5, 0.6, 0.5, 0.7, 0.5, 0.8, 0.5, 0.8, 0.6667, 0.7, 0.6667, 0.7, 0.6667, 0.8, 0.6667, 0.8, 0.8333, 0.7, 0.8333, 0.7, 0.8333, 0.8, 0.8333, 0.8, 1.0, 0.7, 1.0, 0.7, -1.11e-16, 0.8, -1.11e-16, 0.8, 0.1667, 0.7, 0.1667, 0.7, 0.1667, 0.8, 0.1667, 0.8, 0.3333, 0.7, 0.3333, 0.7, 0.3333, 0.8, 0.3333, 0.8, 0.5, 0.7, 0.5, 0.8, 0.5, 0.9, 0.5, 0.9, 0.6667, 0.8, 0.6667, 0.8, 0.6667, 0.9, 0.6667, 0.9, 0.8333, 0.8, 0.8333, 0.8, 0.8333, 0.9, 0.8333, 0.9, 1.0, 0.8, 1.0, 0.8, -1.11e-16, 0.9, -1.11e-16, 0.9, 0.1667, 0.8, 0.1667, 0.8, 0.1667, 0.9, 0.1667, 0.9, 0.3333, 0.8, 0.3333, 0.8, 0.3333, 0.9, 0.3333, 0.9, 0.5, 0.8, 0.5, 0.9, 0.5, 1.0, 0.5, 1.0, 0.6667, 0.9, 0.6667, 0.9, 0.6667, 1.0, 0.6667, 1.0, 0.8333, 0.9, 0.8333, 0.9, 0.8333, 1.0, 0.8333, 1.0, 1.0, 0.9, 1.0, 0.9, -1.11e-16, 1.0, -1.11e-16, 1.0, 0.1667, 0.9, 0.1667, 0.9, 0.1667, 1.0, 0.1667, 1.0, 0.3333, 0.9, 0.3333, 0.9, 0.3333, 1.0, 0.3333, 1.0, 0.5, 0.9, 0.5, -1.11e-16, 0.5, 0.1, 0.5, 0.1, 0.6667, -1.11e-16, 0.6667, -1.11e-16, 0.6667, 0.1, 0.6667, 0.1, 0.8333, -1.11e-16, 0.8333, -1.11e-16, 0.8333, 0.1, 0.8333, 0.1, 1.0, -1.11e-16, 1.0, -1.11e-16, -1.11e-16, 0.1, -1.11e-16, 0.1, 0.1667, -1.11e-16, 0.1667, -1.11e-16, 0.1667, 0.1, 0.1667, 0.1, 0.3333, -1.11e-16, 0.3333, -1.11e-16, 0.3333, 0.1, 0.3333, 0.1, 0.5, -1.11e-16, 0.5, 0.1, 0.5, 0.2, 0.5, 0.2, 0.6667, 0.1, 0.6667, 0.1, 0.6667, 0.2, 0.6667, 0.2, 0.8333, 0.1, 0.8333, 0.1, 0.8333, 0.2, 0.8333, 0.2, 1.0, 0.1, 1.0, 0.1, -1.11e-16, 0.2, -1.11e-16, 0.2, 0.1667, 0.1, 0.1667, 0.1, 0.1667, 0.2, 0.1667, 0.2, 0.3333, 0.1, 0.3333, 0.1, 0.3333, 0.2, 0.3333, 0.2, 0.5, 0.1, 0.5, 0.2, 0.5, 0.3, 0.5, 0.3, 0.6667, 0.2, 0.6667, 0.2, 0.6667, 0.3, 0.6667, 0.3, 0.8333, 0.2, 0.8333, 0.2, 0.8333, 0.3, 0.8333, 0.3, 1.0, 0.2, 1.0, 0.2, -1.11e-16, 0.3, -1.11e-16, 0.3, 0.1667, 0.2, 0.1667, 0.2, 0.1667, 0.3, 0.1667, 0.3, 0.3333, 0.2, 0.3333, 0.2, 0.3333, 0.3, 0.3333, 0.3, 0.5, 0.2, 0.5, 0.3, 0.5, 0.4, 0.5, 0.4, 0.6667, 0.3, 0.6667, 0.3, 0.6667, 0.4, 0.6667, 0.4, 0.8333, 0.3, 0.8333, 0.3, 0.8333, 0.4, 0.8333, 0.4, 1.0, 0.3, 1.0, 0.3, -1.11e-16, 0.4, -1.11e-16, 0.4, 0.1667, 0.3, 0.1667, 0.3, 0.1667, 0.4, 0.1667, 0.4, 0.3333, 0.3, 0.3333, 0.3, 0.3333, 0.4, 0.3333, 0.4, 0.5, 0.3, 0.5, 0.4, 0.5, 0.5, 0.5, 0.5, 0.6667, 0.4, 0.6667, 0.4, 0.6667, 0.5, 0.6667, 0.5, 0.8333, 0.4, 0.8333, 0.4, 0.8333, 0.5, 0.8333, 0.5, 1.0, 0.4, 1.0, 0.4, -1.11e-16, 0.5, -1.11e-16, 0.5, 0.1667, 0.4, 0.1667, 0.4, 0.1667, 0.5, 0.1667, 0.5, 0.3333, 0.4, 0.3333, 0.4, 0.3333, 0.5, 0.3333, 0.5, 0.5, 0.4, 0.5, 0.5, 0.5, 0.6, 0.5, 0.6, 0.6667, 0.5, 0.6667, 0.5, 0.6667, 0.6, 0.6667, 0.6, 0.8333, 0.5, 0.8333, 0.5, 0.8333, 0.6, 0.8333, 0.6, 1.0, 0.5, 1.0, 0.5, -1.11e-16, 0.6, -1.11e-16, 0.6, 0.1667, 0.5, 0.1667, 0.5, 0.1667, 0.6, 0.1667, 0.6, 0.3333, 0.5, 0.3333, 0.5, 0.3333, 0.6, 0.3333, 0.6, 0.5, 0.5, 0.5])
me_torus_004.materials.append(mat_material_005)
me_torus_004.update()

# ---- objects
ob_cube = bpy.data.objects.new('Cube', me_cube)
ob_cylinder = bpy.data.objects.new('Cylinder', me_cylinder)
ob_cylinder_001 = bpy.data.objects.new('Cylinder.001', me_cylinder_001)
ob_cylinder_002 = bpy.data.objects.new('Cylinder.002', me_cylinder_002)
ob_cylinder_003 = bpy.data.objects.new('Cylinder.003', me_cylinder_003)
ob_chain1 = bpy.data.objects.new('Chain1', me_torus_003)
ob_chain1_001 = bpy.data.objects.new('Chain1.001', me_torus_001)
ob_chain1_002 = bpy.data.objects.new('Chain1.002', me_torus_002)
ob_chain1_003 = bpy.data.objects.new('Chain1.003', me_torus_004)

# ---- transforms, parenting, visibility, modifiers, constraints
ob_cube.location = (0.0, 0.0, 0.0)
ob_cube.lock_rotations_4d = False
ob_cube.empty_display_type = 'ARROWS'
ob_cube.lineart.crease_threshold = 0.0
ob_cylinder.location = (-7.995, -9.363, 7.207)
_m = ob_cylinder.modifiers.new('Array', 'ARRAY')
_m.count = 10
_m.relative_offset_displace = (3.0, 0.0, 0.0)
ob_cylinder_001.location = (-7.995, 9.459, 7.207)
_m = ob_cylinder_001.modifiers.new('Array', 'ARRAY')
_m.count = 10
_m.relative_offset_displace = (3.0, 0.0, 0.0)
ob_cylinder_002.location = (-9.222, 8.139, 7.207)
ob_cylinder_002.rotation_euler = (0.0, -0.0, 4.712)
_m = ob_cylinder_002.modifiers.new('Array', 'ARRAY')
_m.count = 10
_m.relative_offset_displace = (3.0, 0.0, 0.0)
ob_cylinder_003.location = (9.137, 7.879, 7.207)
ob_cylinder_003.rotation_euler = (0.0, -0.0, 4.712)
_m = ob_cylinder_003.modifiers.new('Array', 'ARRAY')
_m.count = 10
_m.relative_offset_displace = (3.0, 0.0, 0.0)
ob_chain1.location = (8.792, -9.183, 35.23)
ob_chain1.rotation_euler = (0.4337, 1.548, 0.4373)
ob_chain1.scale = (1.128, 1.125, 1.127)
_m = ob_chain1.modifiers.new('Array', 'ARRAY')
_m.count = 10
_m.relative_offset_displace = (0.85, 0.0, 0.0)
ob_chain1_001.location = (-9.294, -9.183, 35.23)
ob_chain1_001.rotation_euler = (0.4337, 1.548, 0.4373)
ob_chain1_001.scale = (1.128, 1.125, 1.127)
_m = ob_chain1_001.modifiers.new('Array', 'ARRAY')
_m.count = 10
_m.relative_offset_displace = (0.85, 0.0, 0.0)
ob_chain1_002.location = (-9.516, 8.986, 35.23)
ob_chain1_002.rotation_euler = (0.4337, 1.548, 0.4373)
ob_chain1_002.scale = (1.128, 1.125, 1.127)
_m = ob_chain1_002.modifiers.new('Array', 'ARRAY')
_m.count = 10
_m.relative_offset_displace = (0.85, 0.0, 0.0)
ob_chain1_003.location = (8.774, 8.761, 35.23)
ob_chain1_003.rotation_euler = (0.4337, 1.548, 0.4373)
ob_chain1_003.scale = (1.128, 1.125, 1.127)
_m = ob_chain1_003.modifiers.new('Array', 'ARRAY')
_m.count = 10
_m.relative_offset_displace = (0.85, 0.0, 0.0)

# ---- collection membership
col_collection.objects.link(ob_cube)
col_collection.objects.link(ob_cylinder)
col_collection.objects.link(ob_cylinder_001)
col_collection.objects.link(ob_cylinder_002)
col_collection.objects.link(ob_cylinder_003)
col_collection.objects.link(ob_chain1)
col_collection.objects.link(ob_chain1_001)
col_collection.objects.link(ob_chain1_002)
col_collection.objects.link(ob_chain1_003)

# ---- scene / render settings (as saved in the file)
scene.frame_start = 1; scene.frame_end = 250; scene.frame_set(1)
scene.render.engine = 'BLENDER_EEVEE_NEXT'
scene.cycles.sampling_pattern = 'TABULATED_SOBOL'
scene.cycles.use_light_tree = False
scene.view_settings.view_transform = 'Filmic'
bpy.context.view_layer.update()

# ---- added for rendering (the .blend has no active camera and no usable light): camera, sun
cam_auto = bpy.data.cameras.new('AutoCamera')
cam_auto.lens = 50.0
cam_auto.sensor_width = 36.0
cam_auto.clip_end = 1000.0
ob_auto_camera = bpy.data.objects.new('AutoCamera', cam_auto)
scene.collection.objects.link(ob_auto_camera)
ob_auto_camera.location = (43.2519, -51.9019, 52.9472)
ob_auto_camera.rotation_euler = (1.09748, -7.21219e-08, 0.694738)
scene.camera = ob_auto_camera
light_auto_sun = bpy.data.lights.new('AutoSun', 'SUN')
light_auto_sun.energy = 3.0
light_auto_sun.angle = 0.0523599
ob_auto_sun = bpy.data.objects.new('AutoSun', light_auto_sun)
scene.collection.objects.link(ob_auto_sun)
ob_auto_sun.rotation_euler = (0.872665, 0.174533, 0.523599)
bpy.context.view_layer.update()

